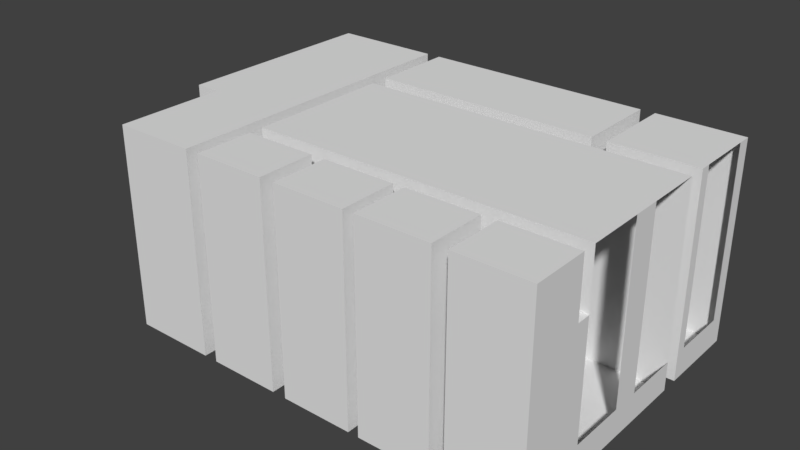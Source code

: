 # Source: Noerdliches_Zimmer_1.blend  (saved by Blender 2.79.0; exported with 4.5.12 LTS)
import bpy
from mathutils import Matrix  # noqa: F401  (used for matrix-valued properties, if any)

bpy.ops.wm.read_factory_settings(use_empty=True)
scene = bpy.context.scene
scene.name = 'Scene'

# ---- collections
col_collection_1 = bpy.data.collections.new('Collection 1'); scene.collection.children.link(col_collection_1)
col_collection_11 = bpy.data.collections.new('Collection 11'); scene.collection.children.link(col_collection_11)
col_treppenhaus_norden = bpy.data.collections.new('Treppenhaus_Norden')  # instanced only; not linked into the scene
col_treppenhaus_norden_1 = bpy.data.collections.new('Treppenhaus_Norden')  # instanced only; not linked into the scene
col_gang_norden = bpy.data.collections.new('Gang_Norden')  # instanced only; not linked into the scene
col_aussenfassade = bpy.data.collections.new('Aussenfassade')  # instanced only; not linked into the scene
col_referenz_bauplan_eg = bpy.data.collections.new('Referenz_Bauplan_EG')  # instanced only; not linked into the scene

# ---- materials (node trees are filled in below, after node groups)
mat_wand_plaster = bpy.data.materials.new('Wand_Plaster')
mat_boden_stein = bpy.data.materials.new('Boden_Stein')

# ---- material node trees

# ---- world
world_world = bpy.data.worlds.new('World'); scene.world = world_world
world_world.color = (0.05088, 0.05088, 0.05088)
world_world.use_sun_shadow = False
world_world.sun_shadow_jitter_overblur = 0.0
world_world.cycles.sampling_method = 'MANUAL'

# ---- meshes
me_noerdliches_zimmer_1_mesh = bpy.data.meshes.new('Noerdliches_Zimmer_1_mesh')
me_noerdliches_zimmer_1_mesh.from_pydata([(-2.969, 49.86, 2.0), (-2.969, 49.86, -5.96e-08), (-2.969, 48.86, 2.0), (-2.969, 48.86, -5.96e-08), (-2.969, 49.86, 2.8), (-2.969, 48.86, 2.8), (-2.969, 47.76, 2.0), (-2.969, 47.76, -5.96e-08), (-2.969, 47.76, 2.8), (-2.969, 50.66, 2.0), (-2.969, 50.66, -5.96e-08), (-2.969, 50.66, 2.8), (-2.619, 49.86, -5.96e-08), (-2.619, 48.86, -5.96e-08), (-2.619, 49.86, 2.8), (-2.619, 48.86, 2.8), (-2.619, 47.76, 2.0), (-2.619, 47.76, -5.96e-08), (-2.619, 47.76, 2.8), (-2.619, 50.66, 2.0), (-2.619, 50.66, -5.96e-08), (-2.619, 50.66, 2.8), (-2.619, 46.26, 2.0), (-2.619, 46.26, -5.96e-08), (-2.619, 46.26, 2.8), (-3.569, 49.86, 2.0), (-3.569, 49.86, -5.96e-08), (-3.569, 48.86, 2.0), (-3.569, 48.86, -5.96e-08), (-1.269, 48.66, 0.0), (-1.269, 47.76, 0.0), (-1.469, 46.26, 2.0), (-1.469, 46.26, 2.8), (-1.469, 50.66, 2.8), (-1.469, 49.61, 2.8), (-1.269, 48.66, 2.0), (-1.469, 47.76, 2.8), (-1.469, 48.66, 2.8), (-2.969, 50.41, 2.0), (-2.969, 50.41, 2.8), (-2.969, 50.41, -5.96e-08), (-2.619, 50.41, 2.8), (-2.619, 50.41, -5.96e-08), (-1.469, 50.41, 2.8), (-1.469, 50.66, 2.0), (-1.469, 49.61, 2.0), (-1.469, 47.76, 2.0), (-1.469, 48.66, 2.0), (-1.469, 50.41, 2.0), (-1.469, 46.26, 0.0), (-1.469, 50.66, 0.0), (-1.469, 49.61, 0.0), (-1.469, 47.76, 0.0), (-1.469, 48.66, 0.0), (-1.469, 50.41, 0.0), (-1.269, 46.26, 2.0), (-1.269, 46.26, 2.8), (-1.269, 50.66, 2.8), (-1.269, 49.61, 2.8), (-1.269, 47.76, 2.8), (-1.269, 50.41, 2.8), (-1.269, 49.61, 2.0), (-1.269, 47.76, 2.0), (-1.269, 46.26, 0.0), (-1.269, 50.66, 0.0), (-1.269, 49.51, 2.8), (-1.269, 49.51, 0.0), (-1.269, 49.26, 2.0), (-1.269, 49.26, 0.0), (-1.269, 47.26, 0.0), (-1.269, 47.26, 2.0), (-1.269, 47.06, 2.0), (-1.269, 47.06, 0.0), (-1.269, 47.06, 2.8), (-0.6686, 48.66, 0.0), (2.081, 50.66, 0.0), (-0.6686, 46.26, 2.0), (-0.6686, 46.26, 2.8), (-0.09363, 50.66, 2.8), (-0.09363, 49.61, 2.8), (-0.6686, 47.76, 2.8), (-0.6686, 48.66, 2.8), (-0.09363, 50.41, 2.8), (-0.09363, 50.66, 2.0), (2.081, 50.66, 2.8), (-1.269, 49.26, 2.8), (-0.6686, 46.26, 0.0), (-0.09363, 50.66, 0.0), (-0.09363, 49.61, 0.0), (-0.6686, 47.76, 0.0), (-0.09363, 50.41, 0.0), (-0.09363, 49.51, 2.8), (-0.09363, 49.51, 2.0), (-0.09363, 49.51, 0.0), (-0.6686, 49.26, 2.8), (-0.6686, 49.26, 2.0), (-0.6686, 49.26, 0.0), (-0.6686, 47.26, 2.8), (-0.6686, 47.26, 0.0), (-1.269, 49.51, 2.0), (-0.6686, 47.06, 2.0), (-0.6686, 47.06, 0.0), (-0.6686, 47.06, 2.8), (1.881, 50.41, 0.0), (1.881, 49.61, 0.0), (1.881, 50.66, 0.0), (2.081, 50.41, 2.8), (-0.2686, 46.26, 2.0), (-0.2686, 46.26, 2.8), (1.881, 50.66, 2.8), (1.881, 49.61, 2.8), (0.3314, 47.76, 2.8), (0.3314, 48.66, 2.8), (1.881, 50.41, 2.8), (1.881, 50.66, 2.0), (-1.269, 47.26, 2.8), (-0.2686, 46.26, 0.0), (2.081, 49.61, 2.8), (0.3314, 47.76, 0.0), (0.3314, 48.66, 0.0), (1.881, 49.51, 2.8), (1.881, 49.51, 2.0), (1.881, 49.51, 0.0), (0.3314, 49.26, 2.8), (0.3314, 49.26, 2.0), (0.3314, 49.26, 0.0), (0.3314, 47.26, 0.0), (-0.2686, 47.06, 2.0), (-0.2686, 47.06, 0.0), (-0.2686, 47.06, 2.8), (-1.269, 49.61, 0.0), (0.9314, 47.76, 2.8), (0.9314, 48.66, 2.8), (0.9314, 47.76, 0.0), (0.9314, 48.66, 0.0), (0.9314, 49.26, 2.8), (0.9314, 49.26, 2.0), (0.9314, 49.26, 0.0), (0.9314, 47.26, 2.0), (1.081, 47.76, 0.0), (1.081, 47.76, 2.8), (1.081, 48.66, 2.8), (-1.269, 48.66, 2.8), (1.081, 48.66, 0.0), (1.081, 49.26, 2.8), (1.081, 49.26, 2.0), (1.081, 49.26, 0.0), (1.081, 47.26, 2.8), (1.081, 47.26, 2.0), (1.681, 48.66, 0.0), (1.681, 47.76, 0.0), (-1.269, 50.41, 0.0), (1.681, 47.76, 2.8), (1.681, 48.66, 2.8), (1.681, 49.26, 2.8), (1.681, 49.26, 2.0), (1.681, 49.26, 0.0), (1.681, 47.26, 2.8), (1.681, 47.26, 2.0), (2.681, 48.66, 0.0), (2.681, 47.76, 0.0), (2.681, 47.76, 2.8), (2.681, 48.66, 2.8), (2.681, 49.26, 2.8), (2.681, 49.26, 2.0), (2.681, 49.26, 0.0), (2.681, 47.26, 2.0), (3.281, 48.06, 0.0), (-0.6686, 47.26, 2.0), (3.281, 48.06, 2.8), (3.281, 48.46, 2.8), (-1.269, 50.41, 2.0), (3.281, 49.66, 0.0), (3.281, 49.26, 2.8), (3.281, 49.26, 2.0), (3.281, 49.26, 0.0), (3.281, 47.26, 2.8), (3.281, 50.66, 0.0), (3.281, 49.51, 0.0), (3.281, 48.46, 0.0), (-1.269, 50.66, 2.0), (3.281, 47.26, 0.0), (3.281, 47.26, 2.0), (3.281, 49.66, 2.0), (3.281, 48.46, 2.0), (3.281, 48.06, 2.0), (2.081, 49.61, 2.0), (2.081, 49.61, 0.0), (2.081, 50.41, 0.0), (1.881, 50.41, 2.0), (1.881, 49.61, 2.0), (2.081, 50.41, 2.0), (2.081, 50.66, 2.0), (2.081, 49.51, 2.8), (2.081, 49.51, 2.0), (2.081, 49.51, 0.0), (3.281, 50.66, 2.8), (3.281, 50.46, 2.8), (3.281, 49.66, 2.8), (3.281, 50.46, 0.0), (3.281, 50.66, 2.0), (3.281, 49.51, 2.8), (3.281, 49.51, 2.0), (0.9314, 46.26, 2.0), (0.9314, 46.26, 2.8), (0.9314, 46.26, 0.0), (0.9314, 47.26, 0.0), (0.9314, 47.06, 2.0), (0.9314, 47.06, 0.0), (0.9314, 47.06, 2.8), (0.3314, 46.26, 2.0), (0.3314, 46.26, 2.8), (0.3314, 46.26, 0.0), (0.3314, 47.26, 2.8), (0.3314, 47.06, 2.0), (0.3314, 47.06, 0.0), (0.3314, 47.06, 2.8), (-0.06863, 46.26, 2.0), (-0.06863, 46.26, 2.8), (0.9314, 47.26, 2.8), (-0.06863, 46.26, 0.0), (-0.06863, 47.06, 2.0), (-0.06863, 47.06, 0.0), (-0.06863, 47.06, 2.8), (0.3314, 47.26, 2.0), (1.081, 46.26, 2.0), (1.081, 46.26, 2.8), (1.081, 46.26, 0.0), (1.081, 47.26, 0.0), (1.081, 47.06, 2.0), (1.081, 47.06, 0.0), (1.081, 47.06, 2.8), (1.681, 46.26, 2.0), (1.681, 46.26, 2.8), (1.681, 46.26, 0.0), (1.681, 47.26, 0.0), (1.681, 47.06, 2.0), (1.681, 47.06, 0.0), (1.681, 47.06, 2.8), (2.081, 46.26, 2.0), (2.081, 46.26, 2.8), (2.081, 46.26, 0.0), (2.681, 47.26, 2.8), (2.081, 47.06, 2.0), (2.081, 47.06, 0.0), (2.081, 47.06, 2.8), (3.281, 50.46, 2.0), (3.281, 46.26, 2.0), (3.281, 46.26, 2.8), (3.281, 46.26, 0.0), (3.281, 47.06, 2.0), (3.281, 47.06, 0.0), (3.281, 47.06, 2.8), (2.681, 46.26, 2.0), (2.681, 46.26, 2.8), (2.681, 46.26, 0.0), (2.681, 47.26, 0.0), (2.681, 47.06, 2.0), (2.681, 47.06, 0.0), (2.681, 47.06, 2.8), (2.281, 46.26, 2.0), (2.281, 46.26, 2.8), (2.281, 46.26, 0.0), (2.281, 47.06, 2.0), (2.281, 47.06, 0.0), (2.281, 47.06, 2.8), (-2.969, 49.86, 0.4), (-2.969, 48.86, 0.4), (-2.969, 47.76, 0.4), (-2.969, 50.66, 0.4), (-2.619, 47.76, 0.4), (-2.619, 50.66, 0.4), (-2.619, 46.26, 0.4), (-3.569, 49.86, 0.4), (-3.569, 48.86, 0.4), (-1.269, 48.66, 0.4), (-2.969, 50.41, 0.4), (-1.469, 50.41, 0.4), (-1.469, 50.66, 0.4), (-1.469, 47.76, 0.4), (-1.469, 48.66, 0.4), (-1.469, 49.61, 0.4), (-1.469, 46.26, 0.4), (-1.269, 46.26, 0.4), (-1.269, 49.26, 0.4), (-1.269, 47.26, 0.4), (-1.269, 47.06, 0.4), (-0.09363, 50.66, 0.4), (-0.6686, 46.26, 0.4), (-0.09363, 49.51, 0.4), (-0.6686, 49.26, 0.4), (-1.269, 50.41, 0.4), (-0.6686, 47.06, 0.4), (1.881, 50.41, 0.4), (1.881, 49.61, 0.4), (2.081, 50.66, 0.4), (-0.2686, 46.26, 0.4), (1.881, 49.51, 0.4), (0.3314, 49.26, 0.4), (-0.2686, 47.06, 0.4), (0.9314, 49.26, 0.4), (1.081, 49.26, 0.4), (-0.6686, 47.26, 0.4), (1.681, 49.26, 0.4), (1.881, 50.66, 0.4), (-1.269, 47.76, 0.4), (2.681, 49.26, 0.4), (3.281, 50.46, 0.4), (3.281, 49.26, 0.4), (3.281, 47.26, 0.4), (-1.269, 49.61, 0.4), (-1.269, 49.51, 0.4), (3.281, 48.46, 0.4), (-1.269, 50.66, 0.4), (3.281, 50.66, 0.4), (3.281, 49.51, 0.4), (3.281, 49.66, 0.4), (3.281, 48.06, 0.4), (2.081, 49.61, 0.4), (2.081, 50.41, 0.4), (2.081, 49.51, 0.4), (0.9314, 46.26, 0.4), (0.9314, 47.06, 0.4), (0.3314, 46.26, 0.4), (0.3314, 47.06, 0.4), (-0.06863, 46.26, 0.4), (-0.06863, 47.06, 0.4), (1.081, 46.26, 0.4), (1.081, 47.06, 0.4), (1.681, 46.26, 0.4), (1.681, 47.06, 0.4), (2.081, 46.26, 0.4), (2.081, 47.06, 0.4), (3.281, 46.26, 0.4), (3.281, 47.06, 0.4), (2.681, 46.26, 0.4), (2.681, 47.06, 0.4), (2.281, 46.26, 0.4), (2.281, 47.06, 0.4), (0.3314, 47.26, 0.4), (0.9314, 47.26, 0.4), (1.081, 47.26, 0.4), (1.681, 47.26, 0.4), (2.681, 47.26, 0.4), (0.7064, 49.61, 0.0), (0.7064, 50.41, 0.0), (0.7064, 49.51, 2.8), (0.7064, 49.61, 2.8), (0.7064, 50.66, 2.8), (0.7064, 50.66, 2.0), (0.7064, 49.51, 0.0), (0.7064, 49.51, 2.0), (0.7064, 50.41, 2.8), (0.7064, 50.66, 0.0), (0.7064, 50.66, 0.4), (0.7064, 49.51, 0.4), (-1.819, 46.26, 2.8), (-1.819, 48.76, 2.8), (-1.819, 46.26, 2.0), (-1.819, 50.66, 2.8), (-1.819, 49.74, 2.8), (-1.819, 47.76, 2.8), (-1.819, 50.41, 2.8), (-1.819, 50.66, 2.0), (-1.819, 47.76, -2.98e-08), (-1.819, 46.26, -2.98e-08), (-1.819, 49.74, -2.98e-08), (-1.819, 48.76, -2.98e-08), (-1.819, 50.66, -2.98e-08), (-1.819, 50.41, -2.98e-08), (-1.819, 50.66, 0.4), (-1.819, 46.26, 0.4)], [], [(2, 0, 4, 5), (2, 5, 8, 6), (267, 268, 7, 3), (39, 38, 9, 11), (276, 40, 10, 269), (366, 12, 13, 367), (365, 364, 17, 23), (268, 6, 16, 270), (39, 41, 14, 4), (8, 18, 16, 6), (40, 42, 20, 10), (5, 15, 18, 8), (1, 3, 13, 12), (3, 7, 17, 13), (4, 14, 15, 5), (269, 271, 19, 9), (9, 19, 21, 11), (356, 24, 18, 361), (18, 24, 22, 16), (371, 272, 22, 358), (270, 16, 22, 272), (0, 2, 27, 25), (266, 0, 25, 273), (3, 1, 26, 28), (267, 3, 28, 274), (359, 363, 44, 33), (356, 32, 31, 358), (361, 357, 37, 36), (370, 278, 44, 363), (357, 360, 34, 37), (367, 364, 52, 53), (362, 359, 33, 43), (369, 366, 51, 54), (368, 369, 54, 50), (360, 362, 43, 34), (1, 12, 42, 40), (11, 21, 41, 39), (266, 1, 40, 276), (4, 0, 38, 39), (37, 34, 45, 47), (36, 37, 47, 46), (32, 36, 46, 31), (34, 43, 48, 45), (43, 33, 44, 48), (277, 278, 50, 54), (282, 279, 52, 49), (280, 281, 51, 53), (281, 45, 61, 310), (54, 51, 130, 151), (279, 46, 62, 305), (53, 52, 30, 29), (46, 47, 35, 62), (280, 53, 29, 275), (45, 48, 171, 61), (277, 54, 151, 291), (67, 95, 94, 85), (110, 190, 121, 120), (65, 99, 61, 58), (313, 287, 83, 180), (292, 299, 127, 100), (81, 112, 111, 80), (57, 78, 82, 60), (113, 189, 190, 110), (65, 91, 92, 99), (344, 104, 103, 345), (102, 129, 108, 77), (77, 108, 107, 76), (288, 296, 116, 86), (86, 116, 128, 101), (89, 118, 119, 74), (293, 319, 191, 189), (104, 187, 188, 103), (151, 130, 88, 90), (284, 290, 95, 67), (30, 89, 74, 29), (286, 71, 55, 283), (283, 288, 86, 63), (115, 97, 168, 70), (63, 86, 101, 72), (58, 79, 91, 65), (180, 83, 78, 57), (73, 102, 77, 56), (29, 74, 96, 68), (286, 285, 70, 71), (85, 94, 81, 142), (66, 93, 88, 130), (142, 81, 80, 59), (69, 98, 89, 30), (71, 100, 102, 73), (59, 80, 97, 115), (311, 289, 93, 66), (56, 77, 76, 55), (151, 90, 87, 64), (60, 82, 79, 58), (123, 135, 132, 112), (294, 104, 122, 297), (112, 132, 131, 111), (294, 318, 187, 104), (304, 105, 103, 293), (126, 206, 133, 118), (189, 191, 186, 190), (118, 133, 134, 119), (296, 299, 128, 116), (108, 129, 127, 107), (191, 106, 117, 186), (100, 127, 129, 102), (109, 114, 189, 113), (347, 110, 120, 346), (349, 114, 109, 348), (74, 119, 125, 96), (94, 123, 112, 81), (350, 122, 104, 344), (98, 126, 118, 89), (80, 111, 213, 97), (355, 297, 122, 350), (345, 103, 105, 353), (352, 113, 110, 347), (346, 120, 121, 351), (348, 109, 113, 352), (95, 124, 123, 94), (354, 304, 114, 349), (290, 298, 124, 95), (101, 98, 69, 72), (302, 339, 126, 98), (97, 213, 224, 168), (131, 140, 147, 219), (71, 70, 168, 100), (219, 147, 148, 138), (135, 144, 141, 132), (206, 228, 139, 133), (124, 136, 135, 123), (111, 131, 219, 213), (298, 300, 136, 124), (292, 302, 98, 101), (213, 219, 138, 224), (119, 134, 137, 125), (143, 149, 156, 146), (301, 303, 155, 145), (71, 73, 56, 55), (145, 155, 154, 144), (132, 141, 140, 131), (133, 139, 143, 134), (136, 145, 144, 135), (300, 301, 145, 136), (134, 143, 146, 137), (340, 341, 228, 206), (152, 161, 242, 157), (62, 35, 142, 59), (157, 242, 166, 158), (228, 235, 150, 139), (144, 154, 153, 141), (147, 157, 158, 148), (140, 152, 157, 147), (141, 153, 152, 140), (139, 150, 149, 143), (159, 179, 175, 165), (306, 308, 174, 164), (67, 85, 142, 35), (164, 174, 173, 163), (153, 162, 161, 152), (149, 150, 160, 159), (155, 164, 163, 154), (303, 306, 164, 155), (149, 159, 165, 156), (342, 343, 256, 235), (235, 256, 160, 150), (154, 163, 162, 153), (198, 183, 202, 201), (284, 67, 35, 275), (62, 59, 115, 70), (196, 200, 246, 197), (256, 181, 167, 160), (163, 173, 170, 162), (242, 176, 182, 166), (161, 169, 176, 242), (162, 170, 169, 161), (160, 167, 179, 159), (311, 66, 130, 310), (316, 172, 178, 315), (307, 199, 172, 316), (314, 177, 199, 307), (291, 151, 64, 313), (58, 61, 171, 60), (312, 179, 167, 317), (305, 62, 70, 285), (170, 184, 185, 169), (308, 175, 179, 312), (317, 167, 181, 309), (60, 171, 180, 57), (319, 295, 192, 191), (191, 192, 84, 106), (318, 320, 195, 187), (117, 193, 194, 186), (117, 198, 201, 193), (320, 315, 178, 195), (188, 199, 177, 75), (195, 178, 172, 187), (84, 196, 197, 106), (106, 197, 198, 117), (295, 314, 200, 192), (187, 172, 199, 188), (193, 201, 202, 194), (192, 200, 196, 84), (324, 214, 221, 326), (216, 211, 218, 223), (211, 210, 217, 218), (323, 212, 220, 325), (212, 215, 222, 220), (322, 321, 203, 207), (321, 205, 212, 323), (205, 208, 215, 212), (209, 204, 211, 216), (322, 207, 138, 340), (207, 209, 216, 214), (204, 203, 210, 211), (325, 220, 222, 326), (218, 217, 221, 223), (214, 216, 223, 221), (215, 208, 206, 126), (207, 214, 224, 138), (324, 215, 126, 339), (207, 203, 204, 209), (330, 332, 243, 236), (238, 245, 240, 233), (233, 240, 239, 232), (329, 331, 241, 234), (234, 241, 244, 237), (328, 229, 225, 327), (327, 329, 234, 227), (227, 234, 237, 230), (231, 238, 233, 226), (328, 341, 148, 229), (229, 236, 238, 231), (226, 233, 232, 225), (331, 332, 244, 241), (240, 245, 243, 239), (236, 243, 245, 238), (237, 235, 228, 230), (229, 148, 158, 236), (330, 342, 235, 237), (229, 231, 226, 225), (336, 257, 263, 338), (259, 254, 261, 265), (254, 253, 260, 261), (335, 255, 262, 337), (255, 258, 264, 262), (334, 333, 247, 250), (333, 249, 255, 335), (249, 251, 258, 255), (252, 248, 254, 259), (334, 250, 182, 309), (250, 252, 259, 257), (248, 247, 253, 254), (337, 262, 264, 338), (261, 260, 263, 265), (257, 259, 265, 263), (258, 251, 181, 256), (250, 257, 166, 182), (336, 258, 256, 343), (250, 247, 248, 252), (257, 336, 343, 166), (260, 337, 338, 263), (251, 334, 309, 181), (247, 333, 335, 253), (251, 249, 333, 334), (253, 335, 337, 260), (258, 336, 338, 264), (236, 158, 342, 330), (239, 243, 332, 331), (230, 228, 341, 328), (225, 232, 329, 327), (230, 328, 327, 227), (232, 239, 331, 329), (237, 244, 332, 330), (214, 324, 339, 224), (217, 325, 326, 221), (208, 322, 340, 206), (203, 321, 323, 210), (208, 205, 321, 322), (210, 323, 325, 217), (215, 324, 326, 222), (75, 177, 314, 295), (194, 202, 315, 320), (186, 194, 320, 318), (188, 75, 295, 319), (30, 305, 285, 69), (184, 312, 317, 185), (171, 291, 313, 180), (200, 314, 307, 246), (183, 316, 315, 202), (99, 311, 310, 61), (68, 284, 275, 29), (158, 166, 343, 342), (156, 165, 306, 303), (165, 175, 308, 306), (138, 148, 341, 340), (137, 146, 301, 300), (146, 156, 303, 301), (100, 168, 302, 292), (125, 137, 300, 298), (168, 224, 339, 302), (96, 125, 298, 290), (353, 105, 304, 354), (351, 121, 297, 355), (107, 127, 299, 296), (114, 304, 293, 189), (190, 186, 318, 294), (190, 294, 297, 121), (99, 92, 289, 311), (72, 69, 285, 286), (55, 76, 288, 283), (72, 286, 283, 63), (68, 96, 290, 284), (103, 188, 319, 293), (76, 107, 296, 288), (101, 128, 299, 292), (64, 87, 287, 313), (48, 277, 291, 171), (47, 280, 275, 35), (52, 279, 305, 30), (51, 281, 310, 130), (47, 45, 281, 280), (31, 46, 279, 282), (48, 44, 278, 277), (0, 266, 276, 38), (368, 50, 278, 370), (2, 267, 274, 27), (1, 266, 273, 26), (17, 270, 272, 23), (365, 23, 272, 371), (10, 20, 271, 269), (7, 268, 270, 17), (38, 276, 269, 9), (2, 6, 268, 267), (92, 351, 355, 289), (87, 353, 354, 287), (78, 348, 352, 82), (91, 346, 351, 92), (82, 352, 347, 79), (90, 345, 353, 87), (289, 355, 350, 93), (93, 350, 344, 88), (79, 347, 346, 91), (88, 344, 345, 90), (49, 365, 371, 282), (20, 368, 370, 271), (14, 41, 362, 360), (20, 42, 369, 368), (42, 12, 366, 369), (41, 21, 359, 362), (13, 17, 364, 367), (15, 14, 360, 357), (18, 15, 357, 361), (24, 356, 358, 22), (282, 371, 358, 31), (32, 356, 361, 36), (49, 52, 364, 365), (51, 366, 367, 53)])
me_noerdliches_zimmer_1_mesh.polygons.foreach_set('material_index', [0, 0, 0, 0, 0, 1, 1, 0, 0, 0, 1, 0, 1, 1, 0, 0, 0, 0, 0, 0, 0, 0, 0, 1, 0, 0, 0, 0, 0, 0, 1, 0, 1, 1, 0, 1, 0, 0, 0, 0, 0, 0, 0, 0, 0, 0, 0, 0, 1, 0, 1, 0, 0, 0, 0, 0, 0, 0, 0, 0, 0, 0, 0, 0, 1, 0, 0, 0, 1, 1, 0, 1, 1, 0, 1, 0, 0, 0, 1, 0, 0, 0, 1, 0, 0, 1, 0, 1, 0, 0, 0, 0, 1, 0, 0, 0, 0, 0, 0, 1, 0, 1, 0, 0, 0, 0, 0, 0, 0, 1, 0, 1, 1, 0, 0, 1, 0, 0, 0, 0, 0, 0, 1, 0, 0, 0, 0, 0, 0, 1, 0, 0, 0, 0, 0, 1, 1, 0, 0, 0, 0, 1, 0, 0, 1, 0, 0, 0, 0, 1, 0, 0, 0, 0, 1, 1, 0, 0, 0, 0, 1, 0, 0, 1, 0, 1, 0, 0, 0, 0, 0, 1, 0, 0, 0, 0, 1, 0, 0, 0, 0, 0, 0, 0, 0, 0, 0, 0, 0, 0, 0, 0, 0, 0, 0, 1, 1, 0, 0, 0, 1, 0, 0, 0, 0, 0, 0, 1, 0, 0, 1, 0, 0, 0, 0, 0, 0, 0, 1, 0, 0, 0, 0, 0, 0, 0, 1, 0, 0, 1, 0, 0, 0, 0, 0, 0, 0, 1, 0, 0, 0, 0, 0, 0, 0, 1, 0, 0, 1, 0, 0, 0, 0, 0, 0, 0, 1, 0, 0, 0, 0, 0, 0, 0, 0, 0, 0, 0, 0, 0, 0, 0, 0, 0, 0, 0, 0, 0, 0, 0, 0, 0, 0, 0, 0, 0, 0, 0, 0, 0, 0, 0, 0, 0, 0, 0, 0, 0, 0, 0, 0, 0, 0, 0, 0, 0, 0, 0, 0, 0, 0, 0, 0, 0, 0, 0, 0, 0, 0, 0, 0, 0, 0, 0, 0, 0, 0, 0, 0, 0, 0, 0, 0, 0, 0, 0, 0, 0, 0, 1, 0, 1, 0, 1, 0, 0, 0, 1, 1, 0, 1, 0, 0, 0, 0, 0, 1, 1])
_uv = me_noerdliches_zimmer_1_mesh.uv_layers.new(name='UVMap')
_uv.uv.foreach_set('vector', [0.05231, 0.6985, 0.05231, 0.76, 0.003077, 0.76, 0.003077, 0.6985, 0.05231, 0.6985, 0.003077, 0.6985, 0.003077, 0.6308, 0.05231, 0.6308, 0.1508, 0.6985, 0.1508, 0.6308, 0.1754, 0.6308, 0.1754, 0.6985, 0.003077, 0.7938, 0.05231, 0.7938, 0.05231, 0.8092, 0.003077, 0.8092, 0.1508, 0.7938, 0.1754, 0.7938, 0.1754, 0.8092, 0.1508, 0.8092, 0.06, 0.1108, 0.05231, 0.06154, 0.1138, 0.06154, 0.12, 0.1108, 0.2738, 0.1108, 0.1815, 0.1108, 0.1815, 0.06154, 0.2738, 0.06154, 0.7415, 0.7692, 0.7415, 0.8677, 0.72, 0.8677, 0.72, 0.7692, 0.6369, 0.01846, 0.6585, 0.01846, 0.6585, 0.05231, 0.6369, 0.05231, 0.7415, 0.9169, 0.72, 0.9169, 0.72, 0.8677, 0.7415, 0.8677, 0.01846, 0.04, 0.01846, 0.06154, 0.003077, 0.06154, 0.003077, 0.04, 0.6369, 0.1138, 0.6585, 0.1138, 0.6585, 0.1815, 0.6369, 0.1815, 0.05231, 0.04, 0.1138, 0.04, 0.1138, 0.06154, 0.05231, 0.06154, 0.1138, 0.04, 0.1815, 0.04, 0.1815, 0.06154, 0.1138, 0.06154, 0.6369, 0.05231, 0.6585, 0.05231, 0.6585, 0.1138, 0.6369, 0.1138, 0.8277, 0.1508, 0.8062, 0.1508, 0.8062, 0.05231, 0.8277, 0.05231, 0.8277, 0.05231, 0.8062, 0.05231, 0.8062, 0.003077, 0.8277, 0.003077, 0.7077, 0.2738, 0.6585, 0.2738, 0.6585, 0.1815, 0.7077, 0.1815, 0.6369, 0.5662, 0.7292, 0.5662, 0.7292, 0.6154, 0.6369, 0.6154, 0.8154, 0.4277, 0.7662, 0.4277, 0.7662, 0.3292, 0.8154, 0.3292, 0.6369, 0.7138, 0.6369, 0.6154, 0.7292, 0.6154, 0.7292, 0.7138, 0.8277, 0.1815, 0.8277, 0.2431, 0.7908, 0.2431, 0.7908, 0.1815, 0.96, 0.6646, 0.96, 0.5662, 0.9969, 0.5662, 0.9969, 0.6646, 0.1138, 0.04, 0.05231, 0.04, 0.05231, 0.003077, 0.1138, 0.003077, 0.9877, 0.8431, 0.9877, 0.8677, 0.9508, 0.8677, 0.9508, 0.8431, 0.7569, 0.003077, 0.7569, 0.05231, 0.7354, 0.05231, 0.7354, 0.003077, 0.8154, 0.28, 0.8369, 0.28, 0.8369, 0.3292, 0.8154, 0.3292, 0.7077, 0.1815, 0.7077, 0.12, 0.7292, 0.1262, 0.7292, 0.1815, 0.7569, 0.1508, 0.7354, 0.1508, 0.7354, 0.05231, 0.7569, 0.05231, 0.7077, 0.12, 0.7077, 0.06, 0.7292, 0.06769, 0.7292, 0.1262, 0.12, 0.1108, 0.1815, 0.1108, 0.1815, 0.1323, 0.1262, 0.1323, 0.7077, 0.01846, 0.7077, 0.003077, 0.7292, 0.003077, 0.7292, 0.01846, 0.01846, 0.1108, 0.06, 0.1108, 0.06769, 0.1323, 0.01846, 0.1323, 0.003077, 0.1108, 0.01846, 0.1108, 0.01846, 0.1323, 0.003077, 0.1323, 0.7077, 0.06, 0.7077, 0.01846, 0.7292, 0.01846, 0.7292, 0.06769, 0.05231, 0.04, 0.05231, 0.06154, 0.01846, 0.06154, 0.01846, 0.04, 0.6369, 0.003077, 0.6585, 0.003077, 0.6585, 0.01846, 0.6369, 0.01846, 0.1508, 0.76, 0.1754, 0.76, 0.1754, 0.7938, 0.1508, 0.7938, 0.003077, 0.76, 0.05231, 0.76, 0.05231, 0.7938, 0.003077, 0.7938, 0.4585, 0.1262, 0.4585, 0.06769, 0.5077, 0.06769, 0.5077, 0.1262, 0.4585, 0.1815, 0.4585, 0.1262, 0.5077, 0.1262, 0.5077, 0.1815, 0.4585, 0.2738, 0.4585, 0.1815, 0.5077, 0.1815, 0.5077, 0.2738, 0.4585, 0.06769, 0.4585, 0.01846, 0.5077, 0.01846, 0.5077, 0.06769, 0.4585, 0.01846, 0.4585, 0.003077, 0.5077, 0.003077, 0.5077, 0.01846, 0.6062, 0.01846, 0.6062, 0.003077, 0.6308, 0.003077, 0.6308, 0.01846, 0.6062, 0.2738, 0.6062, 0.1815, 0.6308, 0.1815, 0.6308, 0.2738, 0.6062, 0.1262, 0.6062, 0.06769, 0.6308, 0.06769, 0.6308, 0.1262, 0.4338, 0.8646, 0.4338, 0.7662, 0.4462, 0.7662, 0.4462, 0.8646, 0.01846, 0.1323, 0.06769, 0.1323, 0.06769, 0.1446, 0.01846, 0.1446, 0.2615, 0.8338, 0.2615, 0.9323, 0.2492, 0.9323, 0.2492, 0.8338, 0.1262, 0.1323, 0.1815, 0.1323, 0.1815, 0.1446, 0.1262, 0.1446, 0.2585, 0.6154, 0.2585, 0.56, 0.2708, 0.56, 0.2708, 0.6154, 0.9877, 0.3785, 0.9877, 0.4031, 0.9754, 0.4031, 0.9754, 0.3785, 0.8308, 0.5292, 0.8308, 0.48, 0.8431, 0.48, 0.8431, 0.5292, 0.9877, 0.5077, 0.9877, 0.5323, 0.9754, 0.5323, 0.9754, 0.5077, 0.4031, 0.2831, 0.4031, 0.2462, 0.4523, 0.2462, 0.4523, 0.2831, 0.8215, 0.5662, 0.8215, 0.6154, 0.8154, 0.6154, 0.8154, 0.5662, 0.7077, 0.7446, 0.7077, 0.7938, 0.7015, 0.7938, 0.7015, 0.7446, 0.6123, 0.4738, 0.6123, 0.4015, 0.7108, 0.4015, 0.7108, 0.4738, 0.2062, 0.9569, 0.1815, 0.9569, 0.1815, 0.8585, 0.2062, 0.8585, 0.5446, 0.3169, 0.5446, 0.3785, 0.4892, 0.3785, 0.4892, 0.3169, 0.2523, 0.4308, 0.2523, 0.5031, 0.2369, 0.5031, 0.2369, 0.4308, 0.8708, 0.5662, 0.8708, 0.6154, 0.8215, 0.6154, 0.8215, 0.5662, 0.1754, 0.4308, 0.1754, 0.5031, 0.1262, 0.5031, 0.1262, 0.4308, 0.06769, 0.2662, 0.06769, 0.3385, 0.01846, 0.3385, 0.01846, 0.2662, 0.8246, 0.5169, 0.8246, 0.5415, 0.7754, 0.5415, 0.7754, 0.5169, 0.9292, 0.5662, 0.9538, 0.5662, 0.9538, 0.6154, 0.9292, 0.6154, 0.9292, 0.7138, 0.9538, 0.7138, 0.9538, 0.7385, 0.9292, 0.7385, 0.2738, 0.1815, 0.2738, 0.2062, 0.2246, 0.2062, 0.2246, 0.1815, 0.1815, 0.1815, 0.1815, 0.2431, 0.1262, 0.2431, 0.1262, 0.1815, 0.9908, 0.2308, 0.9785, 0.2308, 0.9785, 0.1323, 0.9908, 0.1323, 0.06769, 0.3385, 0.06769, 0.3508, 0.01846, 0.3508, 0.01846, 0.3385, 0.01846, 0.1446, 0.06769, 0.1446, 0.06769, 0.2169, 0.01846, 0.2169, 0.3046, 0.2831, 0.3046, 0.2462, 0.4031, 0.2462, 0.4031, 0.2831, 0.1815, 0.1446, 0.1815, 0.1815, 0.1262, 0.1815, 0.1262, 0.1446, 0.6062, 0.6154, 0.5077, 0.6154, 0.5077, 0.5662, 0.6062, 0.5662, 0.8923, 0.7138, 0.9292, 0.7138, 0.9292, 0.7385, 0.8923, 0.7385, 0.28, 0.5692, 0.28, 0.5323, 0.3292, 0.5323, 0.3292, 0.5692, 0.2738, 0.1446, 0.2738, 0.1815, 0.2246, 0.1815, 0.2246, 0.1446, 0.1877, 0.4308, 0.1877, 0.5031, 0.1815, 0.5031, 0.1815, 0.4308, 0.7108, 0.4738, 0.7108, 0.4015, 0.76, 0.4015, 0.76, 0.4738, 0.8246, 0.48, 0.8246, 0.5169, 0.7754, 0.5169, 0.7754, 0.48, 0.1262, 0.1446, 0.1262, 0.1815, 0.08923, 0.1815, 0.08923, 0.1446, 0.6062, 0.6154, 0.6062, 0.6277, 0.5077, 0.6277, 0.5077, 0.6154, 0.5815, 0.28, 0.5815, 0.3169, 0.5446, 0.3169, 0.5446, 0.28, 0.07385, 0.1446, 0.07385, 0.2169, 0.06769, 0.2169, 0.06769, 0.1446, 0.5446, 0.28, 0.5446, 0.3169, 0.4892, 0.3169, 0.4892, 0.28, 0.2123, 0.1446, 0.2123, 0.1815, 0.1815, 0.1815, 0.1815, 0.1446, 0.2431, 0.8585, 0.2062, 0.8585, 0.2062, 0.8092, 0.2431, 0.8092, 0.4892, 0.28, 0.4892, 0.3169, 0.4585, 0.3169, 0.4585, 0.28, 0.02769, 0.4308, 0.02769, 0.5031, 0.003077, 0.5031, 0.003077, 0.4308, 0.8923, 0.5662, 0.9292, 0.5662, 0.9292, 0.6154, 0.8923, 0.6154, 0.01846, 0.1446, 0.01846, 0.2169, 0.003077, 0.2169, 0.003077, 0.1446, 0.2369, 0.4308, 0.2369, 0.5031, 0.1877, 0.5031, 0.1877, 0.4308, 0.5815, 0.3785, 0.5815, 0.4154, 0.5446, 0.4154, 0.5446, 0.3785, 0.8215, 0.7138, 0.8215, 0.7385, 0.8154, 0.7385, 0.8154, 0.7138, 0.5446, 0.3785, 0.5446, 0.4154, 0.4892, 0.4154, 0.4892, 0.3785, 0.9785, 0.1015, 0.9908, 0.1015, 0.9908, 0.1262, 0.9785, 0.1262, 0.8862, 0.7138, 0.8862, 0.7385, 0.8708, 0.7385, 0.8708, 0.7138, 0.2123, 0.2431, 0.2123, 0.28, 0.1815, 0.28, 0.1815, 0.2431, 0.8338, 0.1815, 0.8462, 0.1815, 0.8462, 0.2308, 0.8338, 0.2308, 0.1815, 0.2431, 0.1815, 0.28, 0.1262, 0.28, 0.1262, 0.2431, 0.1138, 0.9631, 0.1631, 0.9631, 0.1631, 0.9877, 0.1138, 0.9877, 0.1138, 0.8154, 0.1631, 0.8154, 0.1631, 0.8646, 0.1138, 0.8646, 0.8585, 0.3292, 0.8585, 0.28, 0.9077, 0.28, 0.9077, 0.3292, 0.2062, 0.8585, 0.1815, 0.8585, 0.1815, 0.8092, 0.2062, 0.8092, 0.8862, 0.5662, 0.8862, 0.6154, 0.8708, 0.6154, 0.8708, 0.5662, 0.1877, 0.5523, 0.1877, 0.6246, 0.1815, 0.6246, 0.1815, 0.5523, 0.7108, 0.3523, 0.7108, 0.28, 0.76, 0.28, 0.76, 0.3523, 0.1262, 0.1815, 0.1262, 0.2431, 0.08923, 0.2431, 0.08923, 0.1815, 0.5815, 0.3169, 0.5815, 0.3785, 0.5446, 0.3785, 0.5446, 0.3169, 0.07385, 0.2662, 0.07385, 0.3385, 0.06769, 0.3385, 0.06769, 0.2662, 0.2123, 0.1815, 0.2123, 0.2431, 0.1815, 0.2431, 0.1815, 0.1815, 0.4892, 0.3169, 0.4892, 0.3785, 0.4585, 0.3785, 0.4585, 0.3169, 0.02769, 0.5523, 0.02769, 0.6246, 0.003077, 0.6246, 0.003077, 0.5523, 0.01846, 0.2662, 0.01846, 0.3385, 0.003077, 0.3385, 0.003077, 0.2662, 0.2369, 0.5523, 0.2369, 0.6246, 0.1877, 0.6246, 0.1877, 0.5523, 0.1754, 0.5523, 0.1754, 0.6246, 0.1262, 0.6246, 0.1262, 0.5523, 0.2523, 0.5523, 0.2523, 0.6246, 0.2369, 0.6246, 0.2369, 0.5523, 0.4031, 0.2462, 0.4031, 0.1846, 0.4523, 0.1846, 0.4523, 0.2462, 0.6123, 0.3523, 0.6123, 0.28, 0.7108, 0.28, 0.7108, 0.3523, 0.3046, 0.2462, 0.3046, 0.1846, 0.4031, 0.1846, 0.4031, 0.2462, 0.2246, 0.1815, 0.2123, 0.1815, 0.2123, 0.1446, 0.2246, 0.1446, 0.4277, 0.5323, 0.4277, 0.4708, 0.4523, 0.4708, 0.4523, 0.5323, 0.28, 0.5323, 0.28, 0.4708, 0.3292, 0.4708, 0.3292, 0.5323, 0.4892, 0.4154, 0.4892, 0.4246, 0.4585, 0.4246, 0.4585, 0.4154, 0.8492, 0.48, 0.8615, 0.48, 0.8615, 0.5169, 0.8492, 0.5169, 0.28, 0.4338, 0.28, 0.4246, 0.3292, 0.4246, 0.3292, 0.4338, 0.5815, 0.4154, 0.5815, 0.4246, 0.5446, 0.4246, 0.5446, 0.4154, 0.2123, 0.28, 0.2123, 0.2892, 0.1815, 0.2892, 0.1815, 0.28, 0.4031, 0.1846, 0.4031, 0.1477, 0.4523, 0.1477, 0.4523, 0.1846, 0.4892, 0.3785, 0.4892, 0.4154, 0.4585, 0.4154, 0.4585, 0.3785, 0.3046, 0.1846, 0.3046, 0.1477, 0.4031, 0.1477, 0.4031, 0.1846, 0.6123, 0.8554, 0.6246, 0.8554, 0.6246, 0.88, 0.6123, 0.88, 0.28, 0.4708, 0.28, 0.4338, 0.3292, 0.4338, 0.3292, 0.4708, 0.1262, 0.2431, 0.1262, 0.28, 0.08923, 0.28, 0.08923, 0.2431, 0.1262, 0.2892, 0.1262, 0.3262, 0.08923, 0.3262, 0.08923, 0.2892, 0.3046, 0.1385, 0.3046, 0.1015, 0.4031, 0.1015, 0.4031, 0.1385, 0.5077, 0.6154, 0.4585, 0.6154, 0.4585, 0.5662, 0.5077, 0.5662, 0.4031, 0.1385, 0.4031, 0.1015, 0.4523, 0.1015, 0.4523, 0.1385, 0.5446, 0.4154, 0.5446, 0.4246, 0.4892, 0.4246, 0.4892, 0.4154, 0.1815, 0.28, 0.1815, 0.2892, 0.1262, 0.2892, 0.1262, 0.28, 0.4031, 0.1477, 0.4031, 0.1385, 0.4523, 0.1385, 0.4523, 0.1477, 0.3046, 0.1477, 0.3046, 0.1385, 0.4031, 0.1385, 0.4031, 0.1477, 0.1262, 0.28, 0.1262, 0.2892, 0.08923, 0.2892, 0.08923, 0.28, 0.4277, 0.4338, 0.4277, 0.4246, 0.4523, 0.4246, 0.4523, 0.4338, 0.4892, 0.4615, 0.4892, 0.5231, 0.4585, 0.5231, 0.4585, 0.4615, 0.5077, 0.6585, 0.5077, 0.7138, 0.4585, 0.7138, 0.4585, 0.6585, 0.28, 0.3877, 0.28, 0.3262, 0.3292, 0.3262, 0.3292, 0.3877, 0.2123, 0.2892, 0.2123, 0.3262, 0.1815, 0.3262, 0.1815, 0.2892, 0.5815, 0.4246, 0.5815, 0.4615, 0.5446, 0.4615, 0.5446, 0.4246, 0.28, 0.4246, 0.28, 0.3877, 0.3292, 0.3877, 0.3292, 0.4246, 0.4892, 0.4246, 0.4892, 0.4615, 0.4585, 0.4615, 0.4585, 0.4246, 0.5446, 0.4246, 0.5446, 0.4615, 0.4892, 0.4615, 0.4892, 0.4246, 0.1815, 0.2892, 0.1815, 0.3262, 0.1262, 0.3262, 0.1262, 0.2892, 0.1262, 0.3877, 0.1385, 0.4246, 0.08923, 0.4246, 0.08923, 0.3877, 0.3046, 0.04, 0.3046, 0.003077, 0.4031, 0.003077, 0.4031, 0.04, 0.5077, 0.7508, 0.4585, 0.7508, 0.4585, 0.7138, 0.5077, 0.7138, 0.4031, 0.04, 0.4031, 0.003077, 0.4523, 0.003077, 0.4523, 0.04, 0.5446, 0.4615, 0.5446, 0.5231, 0.4892, 0.5231, 0.4892, 0.4615, 0.1262, 0.3262, 0.1815, 0.3262, 0.1815, 0.3877, 0.1262, 0.3877, 0.4031, 0.1015, 0.4031, 0.04, 0.4523, 0.04, 0.4523, 0.1015, 0.3046, 0.1015, 0.3046, 0.04, 0.4031, 0.04, 0.4031, 0.1015, 0.1262, 0.3262, 0.1262, 0.3877, 0.08923, 0.3877, 0.08923, 0.3262, 0.4277, 0.3877, 0.4277, 0.3262, 0.4523, 0.3262, 0.4523, 0.3877, 0.2123, 0.3262, 0.2123, 0.3877, 0.1815, 0.3877, 0.1815, 0.3262, 0.5815, 0.4615, 0.5815, 0.5231, 0.5446, 0.5231, 0.5446, 0.4615, 0.8431, 0.003077, 0.8431, 0.05231, 0.8338, 0.05231, 0.8338, 0.003077, 0.6062, 0.7508, 0.5077, 0.7508, 0.5077, 0.7138, 0.6062, 0.7138, 0.5077, 0.6585, 0.4585, 0.6585, 0.4585, 0.6277, 0.5077, 0.6277, 0.9046, 0.003077, 0.9046, 0.05231, 0.8923, 0.05231, 0.8923, 0.003077, 0.2123, 0.3877, 0.2123, 0.4246, 0.1631, 0.4246, 0.1815, 0.3877, 0.5815, 0.5231, 0.5815, 0.56, 0.5323, 0.56, 0.5446, 0.5231, 0.28, 0.3262, 0.28, 0.2892, 0.3292, 0.2892, 0.3292, 0.3262, 0.4892, 0.5231, 0.5077, 0.56, 0.4585, 0.56, 0.4585, 0.5231, 0.5446, 0.5231, 0.5323, 0.56, 0.5077, 0.56, 0.4892, 0.5231, 0.1815, 0.3877, 0.1631, 0.4246, 0.1385, 0.4246, 0.1262, 0.3877, 0.7077, 0.8923, 0.7077, 0.9169, 0.7015, 0.9169, 0.7015, 0.8923, 0.8431, 0.1508, 0.8431, 0.1754, 0.8338, 0.1754, 0.8338, 0.1508, 0.8923, 0.1508, 0.8923, 0.1754, 0.8431, 0.1754, 0.8431, 0.1508, 0.9046, 0.1508, 0.9046, 0.1754, 0.8923, 0.1754, 0.8923, 0.1508, 0.6523, 0.8923, 0.6523, 0.9169, 0.6369, 0.9169, 0.6369, 0.8923, 0.7015, 0.7446, 0.7015, 0.7938, 0.6523, 0.7938, 0.6523, 0.7446, 0.4277, 0.6246, 0.4523, 0.6246, 0.4523, 0.6492, 0.4277, 0.6492, 0.6062, 0.6585, 0.5077, 0.6585, 0.5077, 0.6277, 0.6062, 0.6277, 0.28, 0.6246, 0.3292, 0.6246, 0.3292, 0.6492, 0.28, 0.6492, 0.4277, 0.5754, 0.4523, 0.5754, 0.4523, 0.6246, 0.4277, 0.6246, 0.4277, 0.6492, 0.4523, 0.6492, 0.4523, 0.6985, 0.4277, 0.6985, 0.6523, 0.7446, 0.6523, 0.7938, 0.6369, 0.7938, 0.6369, 0.7446, 0.8585, 0.4277, 0.8431, 0.4277, 0.8431, 0.3292, 0.8585, 0.3292, 0.8585, 0.3292, 0.8431, 0.3292, 0.8431, 0.28, 0.8585, 0.28, 0.9077, 0.4277, 0.9138, 0.4277, 0.9138, 0.4523, 0.9077, 0.4523, 0.9077, 0.28, 0.9138, 0.28, 0.9138, 0.3292, 0.9077, 0.3292, 0.5938, 0.48, 0.5969, 0.5538, 0.5877, 0.5538, 0.5877, 0.48, 0.1815, 0.7785, 0.2554, 0.7785, 0.2554, 0.8031, 0.1815, 0.8031, 0.01846, 0.3508, 0.01538, 0.4246, 0.003077, 0.4246, 0.003077, 0.3508, 0.07385, 0.3508, 0.07385, 0.4246, 0.06461, 0.4246, 0.06769, 0.3508, 0.6585, 0.48, 0.6585, 0.5538, 0.6462, 0.5538, 0.6431, 0.48, 0.6431, 0.48, 0.6462, 0.5538, 0.5969, 0.5538, 0.5938, 0.48, 0.8092, 0.7138, 0.7354, 0.7138, 0.7354, 0.6154, 0.8092, 0.6154, 0.06769, 0.3508, 0.06461, 0.4246, 0.01538, 0.4246, 0.01846, 0.3508, 0.1815, 0.6308, 0.2554, 0.6308, 0.2554, 0.68, 0.1815, 0.68, 0.8092, 0.6154, 0.7354, 0.6154, 0.7354, 0.5662, 0.8092, 0.5662, 0.9477, 0.1508, 0.9477, 0.05231, 0.9723, 0.05231, 0.9723, 0.1508, 0.7846, 0.2062, 0.7354, 0.2062, 0.7354, 0.1815, 0.7846, 0.1815, 0.9077, 0.7446, 0.9077, 0.7938, 0.8831, 0.7938, 0.8831, 0.7446, 0.9077, 0.8923, 0.9077, 0.9169, 0.8831, 0.9169, 0.8831, 0.8923, 0.2738, 0.2431, 0.2246, 0.2431, 0.2246, 0.2185, 0.2738, 0.2185, 0.8646, 0.8923, 0.8154, 0.8923, 0.8154, 0.7938, 0.8646, 0.7938, 0.9446, 0.8923, 0.9446, 0.9169, 0.9077, 0.9169, 0.9077, 0.8923, 0.2738, 0.28, 0.2246, 0.28, 0.2246, 0.2431, 0.2738, 0.2431, 0.7846, 0.2431, 0.7354, 0.2431, 0.7354, 0.2062, 0.7846, 0.2062, 0.8646, 0.8923, 0.8646, 0.7938, 0.8769, 0.7938, 0.8769, 0.8923, 0.9108, 0.05231, 0.9108, 0.003077, 0.9477, 0.003077, 0.9477, 0.05231, 0.9446, 0.7446, 0.9446, 0.7938, 0.9077, 0.7938, 0.9077, 0.7446, 0.1077, 0.9631, 0.1077, 0.9877, 0.05846, 0.9877, 0.05846, 0.9631, 0.1077, 0.8154, 0.1077, 0.8646, 0.05846, 0.8646, 0.05846, 0.8154, 0.9477, 0.05231, 0.9477, 0.003077, 0.9723, 0.003077, 0.9723, 0.05231, 0.2246, 0.2431, 0.2246, 0.28, 0.2123, 0.28, 0.2123, 0.2431, 0.8523, 0.2738, 0.8523, 0.2369, 0.8646, 0.2369, 0.8646, 0.2738, 0.4277, 0.8646, 0.4277, 0.8892, 0.4154, 0.8892, 0.4154, 0.8646, 0.8646, 0.7938, 0.8154, 0.7938, 0.8154, 0.7446, 0.8646, 0.7446, 0.5508, 0.9046, 0.5262, 0.9046, 0.5262, 0.8062, 0.5508, 0.8062, 0.72, 0.5046, 0.72, 0.48, 0.7692, 0.48, 0.7692, 0.5046, 0.3723, 0.9385, 0.3477, 0.9385, 0.3477, 0.8892, 0.3723, 0.8892, 0.3723, 0.7908, 0.3477, 0.7908, 0.3477, 0.7662, 0.3723, 0.7662, 0.2738, 0.3262, 0.2738, 0.3508, 0.2246, 0.3508, 0.2246, 0.3262, 0.76, 0.8923, 0.76, 0.7938, 0.8092, 0.7938, 0.8092, 0.8923, 0.4092, 0.7908, 0.3723, 0.7908, 0.3723, 0.7662, 0.4092, 0.7662, 0.2738, 0.2892, 0.2738, 0.3262, 0.2246, 0.3262, 0.2246, 0.2892, 0.72, 0.5415, 0.72, 0.5046, 0.7692, 0.5046, 0.7692, 0.5415, 0.76, 0.8923, 0.7477, 0.8923, 0.7477, 0.7938, 0.76, 0.7938, 0.5877, 0.8062, 0.5508, 0.8062, 0.5508, 0.7569, 0.5877, 0.7569, 0.4092, 0.9385, 0.3723, 0.9385, 0.3723, 0.8892, 0.4092, 0.8892, 0.92, 0.4277, 0.9692, 0.4277, 0.9692, 0.4523, 0.92, 0.4523, 0.92, 0.28, 0.9692, 0.28, 0.9692, 0.3292, 0.92, 0.3292, 0.5508, 0.8062, 0.5262, 0.8062, 0.5262, 0.7569, 0.5508, 0.7569, 0.2246, 0.3262, 0.2123, 0.3262, 0.2123, 0.2892, 0.2246, 0.2892, 0.8338, 0.2369, 0.8462, 0.2369, 0.8462, 0.2738, 0.8338, 0.2738, 0.5938, 0.8554, 0.6062, 0.8554, 0.6062, 0.88, 0.5938, 0.88, 0.76, 0.7938, 0.76, 0.7446, 0.8092, 0.7446, 0.8092, 0.7938, 0.3169, 0.9138, 0.3169, 0.8154, 0.3415, 0.8154, 0.3415, 0.9138, 0.6646, 0.5169, 0.7138, 0.5169, 0.7138, 0.5415, 0.6646, 0.5415, 0.4831, 0.7569, 0.4831, 0.8062, 0.4585, 0.8062, 0.4585, 0.7569, 0.4831, 0.9046, 0.4831, 0.9292, 0.4585, 0.9292, 0.4585, 0.9046, 0.2738, 0.3877, 0.2246, 0.3877, 0.2246, 0.3631, 0.2738, 0.3631, 0.4277, 0.7108, 0.4277, 0.76, 0.3292, 0.76, 0.3292, 0.7108, 0.52, 0.9046, 0.52, 0.9292, 0.4831, 0.9292, 0.4831, 0.9046, 0.2738, 0.4246, 0.2246, 0.4246, 0.2246, 0.3877, 0.2738, 0.3877, 0.6646, 0.48, 0.7138, 0.48, 0.7138, 0.5169, 0.6646, 0.5169, 0.4277, 0.7108, 0.3292, 0.7108, 0.3292, 0.6985, 0.4277, 0.6985, 0.28, 0.8154, 0.28, 0.7662, 0.3169, 0.7662, 0.3169, 0.8154, 0.52, 0.7569, 0.52, 0.8062, 0.4831, 0.8062, 0.4831, 0.7569, 0.05231, 0.9631, 0.05231, 0.9877, 0.003077, 0.9877, 0.003077, 0.9631, 0.05231, 0.8154, 0.05231, 0.8646, 0.003077, 0.8646, 0.003077, 0.8154, 0.3169, 0.8154, 0.3169, 0.7662, 0.3415, 0.7662, 0.3415, 0.8154, 0.2246, 0.3877, 0.2246, 0.4246, 0.2123, 0.4246, 0.2123, 0.3877, 0.8523, 0.2185, 0.8523, 0.1815, 0.8646, 0.1815, 0.8646, 0.2185, 0.2708, 0.5292, 0.2708, 0.5538, 0.2585, 0.5538, 0.2585, 0.5292, 0.3292, 0.7108, 0.3292, 0.76, 0.28, 0.76, 0.28, 0.7108, 0.2708, 0.4308, 0.2708, 0.5292, 0.2585, 0.5292, 0.2585, 0.4308, 0.05231, 0.8646, 0.05231, 0.9631, 0.003077, 0.9631, 0.003077, 0.8646, 0.4523, 0.7108, 0.4277, 0.7108, 0.4277, 0.6985, 0.4523, 0.6985, 0.52, 0.8062, 0.52, 0.9046, 0.4831, 0.9046, 0.4831, 0.8062, 0.4523, 0.7108, 0.4523, 0.76, 0.4277, 0.76, 0.4277, 0.7108, 0.4831, 0.8062, 0.4831, 0.9046, 0.4585, 0.9046, 0.4585, 0.8062, 0.3169, 0.9385, 0.3169, 0.9138, 0.3415, 0.9138, 0.3415, 0.9385, 0.5938, 0.7569, 0.6062, 0.7569, 0.6062, 0.8554, 0.5938, 0.8554, 0.92, 0.3292, 0.9692, 0.3292, 0.9692, 0.4277, 0.92, 0.4277, 0.76, 0.9169, 0.7477, 0.9169, 0.7477, 0.8923, 0.76, 0.8923, 0.4092, 0.8892, 0.3723, 0.8892, 0.3723, 0.7908, 0.4092, 0.7908, 0.76, 0.9169, 0.76, 0.8923, 0.8092, 0.8923, 0.8092, 0.9169, 0.3723, 0.8892, 0.3477, 0.8892, 0.3477, 0.7908, 0.3723, 0.7908, 0.5508, 0.9292, 0.5262, 0.9292, 0.5262, 0.9046, 0.5508, 0.9046, 0.4277, 0.7662, 0.4277, 0.8646, 0.4154, 0.8646, 0.4154, 0.7662, 0.1077, 0.8646, 0.1077, 0.9631, 0.05846, 0.9631, 0.05846, 0.8646, 0.8646, 0.9169, 0.8646, 0.8923, 0.8769, 0.8923, 0.8769, 0.9169, 0.9446, 0.7938, 0.9446, 0.8923, 0.9077, 0.8923, 0.9077, 0.7938, 0.8646, 0.9169, 0.8154, 0.9169, 0.8154, 0.8923, 0.8646, 0.8923, 0.9077, 0.7938, 0.9077, 0.8923, 0.8831, 0.8923, 0.8831, 0.7938, 0.9477, 0.1754, 0.9477, 0.1508, 0.9723, 0.1508, 0.9723, 0.1754, 0.8092, 0.7385, 0.7354, 0.7385, 0.7354, 0.7138, 0.8092, 0.7138, 0.1815, 0.68, 0.2554, 0.68, 0.2554, 0.7785, 0.1815, 0.7785, 0.9077, 0.3292, 0.9138, 0.3292, 0.9138, 0.4277, 0.9077, 0.4277, 0.8585, 0.4523, 0.8431, 0.4523, 0.8431, 0.4277, 0.8585, 0.4277, 0.6308, 0.6585, 0.6062, 0.6585, 0.6062, 0.6277, 0.6308, 0.6277, 0.3292, 0.6246, 0.4277, 0.6246, 0.4277, 0.6492, 0.3292, 0.6492, 0.6523, 0.7938, 0.6523, 0.8923, 0.6369, 0.8923, 0.6369, 0.7938, 0.9046, 0.05231, 0.9046, 0.1508, 0.8923, 0.1508, 0.8923, 0.05231, 0.8431, 0.05231, 0.8431, 0.1508, 0.8338, 0.1508, 0.8338, 0.05231, 0.7077, 0.7938, 0.7077, 0.8923, 0.7015, 0.8923, 0.7015, 0.7938, 0.6308, 0.7508, 0.6062, 0.7508, 0.6062, 0.7138, 0.6308, 0.7138, 0.3292, 0.3877, 0.3292, 0.3262, 0.4277, 0.3262, 0.4277, 0.3877, 0.28, 0.1015, 0.28, 0.04, 0.3046, 0.04, 0.3046, 0.1015, 0.28, 0.04, 0.28, 0.003077, 0.3046, 0.003077, 0.3046, 0.04, 0.3292, 0.4338, 0.3292, 0.4246, 0.4277, 0.4246, 0.4277, 0.4338, 0.28, 0.1477, 0.28, 0.1385, 0.3046, 0.1385, 0.3046, 0.1477, 0.28, 0.1385, 0.28, 0.1015, 0.3046, 0.1015, 0.3046, 0.1385, 0.6123, 0.7569, 0.6246, 0.7569, 0.6246, 0.8554, 0.6123, 0.8554, 0.28, 0.1846, 0.28, 0.1477, 0.3046, 0.1477, 0.3046, 0.1846, 0.3292, 0.5323, 0.3292, 0.4708, 0.4277, 0.4708, 0.4277, 0.5323, 0.28, 0.2462, 0.28, 0.1846, 0.3046, 0.1846, 0.3046, 0.2462, 0.5877, 0.3523, 0.5877, 0.28, 0.6123, 0.28, 0.6123, 0.3523, 0.1262, 0.5523, 0.1262, 0.6246, 0.02769, 0.6246, 0.02769, 0.5523, 0.1138, 0.8646, 0.1631, 0.8646, 0.1631, 0.9631, 0.1138, 0.9631, 0.8862, 0.6154, 0.8862, 0.7138, 0.8708, 0.7138, 0.8708, 0.6154, 0.9785, 0.003077, 0.9908, 0.003077, 0.9908, 0.1015, 0.9785, 0.1015, 0.8215, 0.6154, 0.8215, 0.7138, 0.8154, 0.7138, 0.8154, 0.6154, 0.1262, 0.4308, 0.1262, 0.5031, 0.02769, 0.5031, 0.02769, 0.4308, 0.6308, 0.6154, 0.6308, 0.6277, 0.6062, 0.6277, 0.6062, 0.6154, 0.8923, 0.6154, 0.9292, 0.6154, 0.9292, 0.7138, 0.8923, 0.7138, 0.6308, 0.6154, 0.6062, 0.6154, 0.6062, 0.5662, 0.6308, 0.5662, 0.28, 0.2831, 0.28, 0.2462, 0.3046, 0.2462, 0.3046, 0.2831, 0.9908, 0.2554, 0.9785, 0.2554, 0.9785, 0.2308, 0.9908, 0.2308, 0.9292, 0.6154, 0.9538, 0.6154, 0.9538, 0.7138, 0.9292, 0.7138, 0.2062, 0.9815, 0.1815, 0.9815, 0.1815, 0.9569, 0.2062, 0.9569, 0.5877, 0.4738, 0.5877, 0.4015, 0.6123, 0.4015, 0.6123, 0.4738, 0.9877, 0.4092, 0.9877, 0.5077, 0.9754, 0.5077, 0.9754, 0.4092, 0.9877, 0.28, 0.9877, 0.3785, 0.9754, 0.3785, 0.9754, 0.28, 0.2615, 0.8092, 0.2615, 0.8338, 0.2492, 0.8338, 0.2492, 0.8092, 0.4338, 0.8892, 0.4338, 0.8646, 0.4462, 0.8646, 0.4462, 0.8892, 0.5077, 0.1262, 0.5077, 0.06769, 0.6062, 0.06769, 0.6062, 0.1262, 0.5077, 0.2738, 0.5077, 0.1815, 0.6062, 0.1815, 0.6062, 0.2738, 0.5077, 0.01846, 0.5077, 0.003077, 0.6062, 0.003077, 0.6062, 0.01846, 0.05231, 0.76, 0.1508, 0.76, 0.1508, 0.7938, 0.05231, 0.7938, 0.7569, 0.1754, 0.7354, 0.1754, 0.7354, 0.1508, 0.7569, 0.1508, 0.9877, 0.7446, 0.9877, 0.8431, 0.9508, 0.8431, 0.9508, 0.7446, 0.96, 0.6892, 0.96, 0.6646, 0.9969, 0.6646, 0.9969, 0.6892, 0.6369, 0.7385, 0.6369, 0.7138, 0.7292, 0.7138, 0.7292, 0.7385, 0.8154, 0.4523, 0.7662, 0.4523, 0.7662, 0.4277, 0.8154, 0.4277, 0.8277, 0.1754, 0.8062, 0.1754, 0.8062, 0.1508, 0.8277, 0.1508, 0.7415, 0.7446, 0.7415, 0.7692, 0.72, 0.7692, 0.72, 0.7446, 0.05231, 0.7938, 0.1508, 0.7938, 0.1508, 0.8092, 0.05231, 0.8092, 0.05231, 0.6985, 0.05231, 0.6308, 0.1508, 0.6308, 0.1508, 0.6985, 0.1262, 0.5031, 0.1262, 0.5523, 0.02769, 0.5523, 0.02769, 0.5031, 0.5877, 0.4015, 0.5877, 0.3523, 0.6123, 0.3523, 0.6123, 0.4015, 0.2523, 0.5031, 0.2523, 0.5523, 0.2369, 0.5523, 0.2369, 0.5031, 0.1754, 0.5031, 0.1754, 0.5523, 0.1262, 0.5523, 0.1262, 0.5031, 0.2369, 0.5031, 0.2369, 0.5523, 0.1877, 0.5523, 0.1877, 0.5031, 0.01846, 0.2169, 0.01846, 0.2662, 0.003077, 0.2662, 0.003077, 0.2169, 0.02769, 0.5031, 0.02769, 0.5523, 0.003077, 0.5523, 0.003077, 0.5031, 0.07385, 0.2169, 0.07385, 0.2662, 0.06769, 0.2662, 0.06769, 0.2169, 0.1877, 0.5031, 0.1877, 0.5523, 0.1815, 0.5523, 0.1815, 0.5031, 0.06769, 0.2169, 0.06769, 0.2662, 0.01846, 0.2662, 0.01846, 0.2169, 0.8369, 0.4523, 0.8154, 0.4523, 0.8154, 0.4277, 0.8369, 0.4277, 0.8062, 0.1754, 0.7569, 0.1754, 0.7569, 0.1508, 0.8062, 0.1508, 0.6585, 0.05231, 0.6585, 0.01846, 0.7077, 0.01846, 0.7077, 0.06, 0.003077, 0.06154, 0.01846, 0.06154, 0.01846, 0.1108, 0.003077, 0.1108, 0.01846, 0.06154, 0.05231, 0.06154, 0.06, 0.1108, 0.01846, 0.1108, 0.6585, 0.01846, 0.6585, 0.003077, 0.7077, 0.003077, 0.7077, 0.01846, 0.1138, 0.06154, 0.1815, 0.06154, 0.1815, 0.1108, 0.12, 0.1108, 0.6585, 0.1138, 0.6585, 0.05231, 0.7077, 0.06, 0.7077, 0.12, 0.6585, 0.1815, 0.6585, 0.1138, 0.7077, 0.12, 0.7077, 0.1815, 0.7662, 0.28, 0.8154, 0.28, 0.8154, 0.3292, 0.7662, 0.3292, 0.8369, 0.4277, 0.8154, 0.4277, 0.8154, 0.3292, 0.8369, 0.3292, 0.7292, 0.2738, 0.7077, 0.2738, 0.7077, 0.1815, 0.7292, 0.1815, 0.2738, 0.1323, 0.1815, 0.1323, 0.1815, 0.1108, 0.2738, 0.1108, 0.06769, 0.1323, 0.06, 0.1108, 0.12, 0.1108, 0.1262, 0.1323])
_ca = me_noerdliches_zimmer_1_mesh.color_attributes.new('Col', 'BYTE_COLOR', 'CORNER')
_ca.data.foreach_set('color', [1.0, 1.0, 1.0, 1.0, 1.0, 1.0, 1.0, 1.0, 1.0, 1.0, 1.0, 1.0, 1.0, 1.0, 1.0, 1.0, 1.0, 1.0, 1.0, 1.0, 1.0, 1.0, 1.0, 1.0, 1.0, 1.0, 1.0, 1.0, 1.0, 1.0, 1.0, 1.0, 1.0, 1.0, 1.0, 1.0, 1.0, 1.0, 1.0, 1.0, 1.0, 1.0, 1.0, 1.0, 1.0, 1.0, 1.0, 1.0, 1.0, 1.0, 1.0, 1.0, 1.0, 1.0, 1.0, 1.0, 1.0, 1.0, 1.0, 1.0, 1.0, 1.0, 1.0, 1.0, 1.0, 1.0, 1.0, 1.0, 1.0, 1.0, 1.0, 1.0, 1.0, 1.0, 1.0, 1.0, 1.0, 1.0, 1.0, 1.0, 1.0, 1.0, 1.0, 1.0, 1.0, 1.0, 1.0, 1.0, 1.0, 1.0, 1.0, 1.0, 1.0, 1.0, 1.0, 1.0, 1.0, 1.0, 1.0, 1.0, 1.0, 1.0, 1.0, 1.0, 1.0, 1.0, 1.0, 1.0, 1.0, 1.0, 1.0, 1.0, 1.0, 1.0, 1.0, 1.0, 1.0, 1.0, 1.0, 1.0, 1.0, 1.0, 1.0, 1.0, 1.0, 1.0, 1.0, 1.0, 1.0, 1.0, 1.0, 1.0, 1.0, 1.0, 1.0, 1.0, 1.0, 1.0, 1.0, 1.0, 1.0, 1.0, 1.0, 1.0, 1.0, 1.0, 1.0, 1.0, 1.0, 1.0, 1.0, 1.0, 1.0, 1.0, 1.0, 1.0, 1.0, 1.0, 1.0, 1.0, 1.0, 1.0, 1.0, 1.0, 1.0, 1.0, 1.0, 1.0, 1.0, 1.0, 1.0, 1.0, 1.0, 1.0, 1.0, 1.0, 1.0, 1.0, 1.0, 1.0, 1.0, 1.0, 1.0, 1.0, 1.0, 1.0, 1.0, 1.0, 1.0, 1.0, 1.0, 1.0, 1.0, 1.0, 1.0, 1.0, 1.0, 1.0, 1.0, 1.0, 1.0, 1.0, 1.0, 1.0, 1.0, 1.0, 1.0, 1.0, 1.0, 1.0, 1.0, 1.0, 1.0, 1.0, 1.0, 1.0, 1.0, 1.0, 1.0, 1.0, 1.0, 1.0, 1.0, 1.0, 1.0, 1.0, 1.0, 1.0, 1.0, 1.0, 1.0, 1.0, 1.0, 1.0, 1.0, 1.0, 1.0, 1.0, 1.0, 1.0, 1.0, 1.0, 1.0, 1.0, 1.0, 1.0, 1.0, 1.0, 1.0, 1.0, 1.0, 1.0, 1.0, 1.0, 1.0, 1.0, 1.0, 1.0, 1.0, 1.0, 1.0, 1.0, 1.0, 1.0, 1.0, 1.0, 1.0, 1.0, 1.0, 1.0, 1.0, 1.0, 1.0, 1.0, 1.0, 1.0, 1.0, 1.0, 1.0, 1.0, 1.0, 1.0, 1.0, 1.0, 1.0, 1.0, 1.0, 1.0, 1.0, 1.0, 1.0, 1.0, 1.0, 1.0, 1.0, 1.0, 1.0, 1.0, 1.0, 1.0, 1.0, 1.0, 1.0, 1.0, 1.0, 1.0, 1.0, 1.0, 1.0, 1.0, 1.0, 1.0, 1.0, 1.0, 1.0, 1.0, 1.0, 1.0, 1.0, 1.0, 1.0, 1.0, 1.0, 1.0, 1.0, 1.0, 1.0, 1.0, 1.0, 1.0, 1.0, 1.0, 1.0, 1.0, 1.0, 1.0, 1.0, 1.0, 1.0, 1.0, 1.0, 1.0, 1.0, 1.0, 1.0, 1.0, 1.0, 1.0, 1.0, 1.0, 1.0, 1.0, 1.0, 1.0, 1.0, 1.0, 1.0, 1.0, 1.0, 1.0, 1.0, 1.0, 1.0, 1.0, 1.0, 1.0, 1.0, 1.0, 1.0, 1.0, 1.0, 1.0, 1.0, 1.0, 1.0, 1.0, 1.0, 1.0, 1.0, 1.0, 1.0, 1.0, 1.0, 1.0, 1.0, 1.0, 1.0, 1.0, 1.0, 1.0, 1.0, 1.0, 1.0, 1.0, 1.0, 1.0, 1.0, 1.0, 1.0, 1.0, 1.0, 1.0, 1.0, 1.0, 1.0, 1.0, 1.0, 1.0, 1.0, 1.0, 1.0, 1.0, 1.0, 1.0, 1.0, 1.0, 1.0, 1.0, 1.0, 1.0, 1.0, 1.0, 1.0, 1.0, 1.0, 1.0, 1.0, 1.0, 1.0, 1.0, 1.0, 1.0, 1.0, 1.0, 1.0, 1.0, 1.0, 1.0, 1.0, 1.0, 1.0, 1.0, 1.0, 1.0, 1.0, 1.0, 1.0, 1.0, 1.0, 1.0, 1.0, 1.0, 1.0, 1.0, 1.0, 1.0, 1.0, 1.0, 1.0, 1.0, 1.0, 1.0, 1.0, 1.0, 1.0, 1.0, 1.0, 1.0, 1.0, 1.0, 1.0, 1.0, 1.0, 1.0, 1.0, 1.0, 1.0, 1.0, 1.0, 1.0, 1.0, 1.0, 1.0, 1.0, 1.0, 1.0, 1.0, 1.0, 1.0, 1.0, 1.0, 1.0, 1.0, 1.0, 1.0, 1.0, 1.0, 1.0, 1.0, 1.0, 1.0, 1.0, 1.0, 1.0, 1.0, 1.0, 1.0, 1.0, 1.0, 1.0, 1.0, 1.0, 1.0, 1.0, 1.0, 1.0, 1.0, 1.0, 1.0, 1.0, 1.0, 1.0, 1.0, 1.0, 1.0, 1.0, 1.0, 1.0, 1.0, 1.0, 1.0, 1.0, 1.0, 1.0, 1.0, 1.0, 1.0, 1.0, 1.0, 1.0, 1.0, 1.0, 1.0, 1.0, 1.0, 1.0, 1.0, 1.0, 1.0, 1.0, 1.0, 1.0, 1.0, 1.0, 1.0, 1.0, 1.0, 1.0, 1.0, 1.0, 1.0, 1.0, 1.0, 1.0, 1.0, 1.0, 1.0, 1.0, 1.0, 1.0, 1.0, 1.0, 1.0, 1.0, 1.0, 1.0, 1.0, 1.0, 1.0, 1.0, 1.0, 1.0, 1.0, 1.0, 1.0, 1.0, 1.0, 1.0, 1.0, 1.0, 1.0, 1.0, 1.0, 1.0, 1.0, 1.0, 1.0, 1.0, 1.0, 1.0, 1.0, 1.0, 1.0, 1.0, 1.0, 1.0, 1.0, 1.0, 1.0, 1.0, 1.0, 1.0, 1.0, 1.0, 1.0, 1.0, 1.0, 1.0, 1.0, 1.0, 1.0, 1.0, 1.0, 1.0, 1.0, 1.0, 1.0, 1.0, 1.0, 1.0, 1.0, 1.0, 1.0, 1.0, 1.0, 1.0, 1.0, 1.0, 1.0, 1.0, 1.0, 1.0, 1.0, 1.0, 1.0, 1.0, 1.0, 1.0, 1.0, 1.0, 1.0, 1.0, 1.0, 1.0, 1.0, 1.0, 1.0, 1.0, 1.0, 1.0, 1.0, 1.0, 1.0, 1.0, 1.0, 1.0, 1.0, 1.0, 1.0, 1.0, 1.0, 1.0, 1.0, 1.0, 1.0, 1.0, 1.0, 1.0, 1.0, 1.0, 1.0, 1.0, 1.0, 1.0, 1.0, 1.0, 1.0, 1.0, 1.0, 1.0, 1.0, 1.0, 1.0, 1.0, 1.0, 1.0, 1.0, 1.0, 1.0, 1.0, 1.0, 1.0, 1.0, 1.0, 1.0, 1.0, 1.0, 1.0, 1.0, 1.0, 1.0, 1.0, 1.0, 1.0, 1.0, 1.0, 1.0, 1.0, 1.0, 1.0, 1.0, 1.0, 1.0, 1.0, 1.0, 1.0, 1.0, 1.0, 1.0, 1.0, 1.0, 1.0, 1.0, 1.0, 1.0, 1.0, 1.0, 1.0, 1.0, 1.0, 1.0, 1.0, 1.0, 1.0, 1.0, 1.0, 1.0, 1.0, 1.0, 1.0, 1.0, 1.0, 1.0, 1.0, 1.0, 1.0, 1.0, 1.0, 1.0, 1.0, 1.0, 1.0, 1.0, 1.0, 1.0, 1.0, 1.0, 1.0, 1.0, 1.0, 1.0, 1.0, 1.0, 1.0, 1.0, 1.0, 1.0, 1.0, 1.0, 1.0, 1.0, 1.0, 1.0, 1.0, 1.0, 1.0, 1.0, 1.0, 1.0, 1.0, 1.0, 1.0, 1.0, 1.0, 1.0, 1.0, 1.0, 1.0, 1.0, 1.0, 1.0, 1.0, 1.0, 1.0, 1.0, 1.0, 1.0, 1.0, 1.0, 1.0, 1.0, 1.0, 1.0, 1.0, 1.0, 1.0, 1.0, 1.0, 1.0, 1.0, 1.0, 1.0, 1.0, 1.0, 1.0, 1.0, 1.0, 1.0, 1.0, 1.0, 1.0, 1.0, 1.0, 1.0, 1.0, 1.0, 1.0, 1.0, 1.0, 1.0, 1.0, 1.0, 1.0, 1.0, 1.0, 1.0, 1.0, 1.0, 1.0, 1.0, 1.0, 1.0, 1.0, 1.0, 1.0, 1.0, 1.0, 1.0, 1.0, 1.0, 1.0, 1.0, 1.0, 1.0, 1.0, 1.0, 1.0, 1.0, 1.0, 1.0, 1.0, 1.0, 1.0, 1.0, 1.0, 1.0, 1.0, 1.0, 1.0, 1.0, 1.0, 1.0, 1.0, 1.0, 1.0, 1.0, 1.0, 1.0, 1.0, 1.0, 1.0, 1.0, 1.0, 1.0, 1.0, 1.0, 1.0, 1.0, 1.0, 1.0, 1.0, 1.0, 1.0, 1.0, 1.0, 1.0, 1.0, 1.0, 1.0, 1.0, 1.0, 1.0, 1.0, 1.0, 1.0, 1.0, 1.0, 1.0, 1.0, 1.0, 1.0, 1.0, 1.0, 1.0, 1.0, 1.0, 1.0, 1.0, 1.0, 1.0, 1.0, 1.0, 1.0, 1.0, 1.0, 1.0, 1.0, 1.0, 1.0, 1.0, 1.0, 1.0, 1.0, 1.0, 1.0, 1.0, 1.0, 1.0, 1.0, 1.0, 1.0, 1.0, 1.0, 1.0, 1.0, 1.0, 1.0, 1.0, 1.0, 1.0, 1.0, 1.0, 1.0, 1.0, 1.0, 1.0, 1.0, 1.0, 1.0, 1.0, 1.0, 1.0, 1.0, 1.0, 1.0, 1.0, 1.0, 1.0, 1.0, 1.0, 1.0, 1.0, 1.0, 1.0, 1.0, 1.0, 1.0, 1.0, 1.0, 1.0, 1.0, 1.0, 1.0, 1.0, 1.0, 1.0, 1.0, 1.0, 1.0, 1.0, 1.0, 1.0, 1.0, 1.0, 1.0, 1.0, 1.0, 1.0, 1.0, 1.0, 1.0, 1.0, 1.0, 1.0, 1.0, 1.0, 1.0, 1.0, 1.0, 1.0, 1.0, 1.0, 1.0, 1.0, 1.0, 1.0, 1.0, 1.0, 1.0, 1.0, 1.0, 1.0, 1.0, 1.0, 1.0, 1.0, 1.0, 1.0, 1.0, 1.0, 1.0, 1.0, 1.0, 1.0, 1.0, 1.0, 1.0, 1.0, 1.0, 1.0, 1.0, 1.0, 1.0, 1.0, 1.0, 1.0, 1.0, 1.0, 1.0, 1.0, 1.0, 1.0, 1.0, 1.0, 1.0, 1.0, 1.0, 1.0, 1.0, 1.0, 1.0, 1.0, 1.0, 1.0, 1.0, 1.0, 1.0, 1.0, 1.0, 1.0, 1.0, 1.0, 1.0, 1.0, 1.0, 1.0, 1.0, 1.0, 1.0, 1.0, 1.0, 1.0, 1.0, 1.0, 1.0, 1.0, 1.0, 1.0, 1.0, 1.0, 1.0, 1.0, 1.0, 1.0, 1.0, 1.0, 1.0, 1.0, 1.0, 1.0, 1.0, 1.0, 1.0, 1.0, 1.0, 1.0, 1.0, 1.0, 1.0, 1.0, 1.0, 1.0, 1.0, 1.0, 1.0, 1.0, 1.0, 1.0, 1.0, 1.0, 1.0, 1.0, 1.0, 1.0, 1.0, 1.0, 1.0, 1.0, 1.0, 1.0, 1.0, 1.0, 1.0, 1.0, 1.0, 1.0, 1.0, 1.0, 1.0, 1.0, 1.0, 1.0, 1.0, 1.0, 1.0, 1.0, 1.0, 1.0, 1.0, 1.0, 1.0, 1.0, 1.0, 1.0, 1.0, 1.0, 1.0, 1.0, 1.0, 1.0, 1.0, 1.0, 1.0, 1.0, 1.0, 1.0, 1.0, 1.0, 1.0, 1.0, 1.0, 1.0, 1.0, 1.0, 1.0, 1.0, 1.0, 1.0, 1.0, 1.0, 1.0, 1.0, 1.0, 1.0, 1.0, 1.0, 1.0, 1.0, 1.0, 1.0, 1.0, 1.0, 1.0, 1.0, 1.0, 1.0, 1.0, 1.0, 1.0, 1.0, 1.0, 1.0, 1.0, 1.0, 1.0, 1.0, 1.0, 1.0, 1.0, 1.0, 1.0, 1.0, 1.0, 1.0, 1.0, 1.0, 1.0, 1.0, 1.0, 1.0, 1.0, 1.0, 1.0, 1.0, 1.0, 1.0, 1.0, 1.0, 1.0, 1.0, 1.0, 1.0, 1.0, 1.0, 1.0, 1.0, 1.0, 1.0, 1.0, 1.0, 1.0, 1.0, 1.0, 1.0, 1.0, 1.0, 1.0, 1.0, 1.0, 1.0, 1.0, 1.0, 1.0, 1.0, 1.0, 1.0, 1.0, 1.0, 1.0, 1.0, 1.0, 1.0, 1.0, 1.0, 1.0, 1.0, 1.0, 1.0, 1.0, 1.0, 1.0, 1.0, 1.0, 1.0, 1.0, 1.0, 1.0, 1.0, 1.0, 1.0, 1.0, 1.0, 1.0, 1.0, 1.0, 1.0, 1.0, 1.0, 1.0, 1.0, 1.0, 1.0, 1.0, 1.0, 1.0, 1.0, 1.0, 1.0, 1.0, 1.0, 1.0, 1.0, 1.0, 1.0, 1.0, 1.0, 1.0, 1.0, 1.0, 1.0, 1.0, 1.0, 1.0, 1.0, 1.0, 1.0, 1.0, 1.0, 1.0, 1.0, 1.0, 1.0, 1.0, 1.0, 1.0, 1.0, 1.0, 1.0, 1.0, 1.0, 1.0, 1.0, 1.0, 1.0, 1.0, 1.0, 1.0, 1.0, 1.0, 1.0, 1.0, 1.0, 1.0, 1.0, 1.0, 1.0, 1.0, 1.0, 1.0, 1.0, 1.0, 1.0, 1.0, 1.0, 1.0, 1.0, 1.0, 1.0, 1.0, 1.0, 1.0, 1.0, 1.0, 1.0, 1.0, 1.0, 1.0, 1.0, 1.0, 1.0, 1.0, 1.0, 1.0, 1.0, 1.0, 1.0, 1.0, 1.0, 1.0, 1.0, 1.0, 1.0, 1.0, 1.0, 1.0, 1.0, 1.0, 1.0, 1.0, 1.0, 1.0, 1.0, 1.0, 1.0, 1.0, 1.0, 1.0, 1.0, 1.0, 1.0, 1.0, 1.0, 1.0, 1.0, 1.0, 1.0, 1.0, 1.0, 1.0, 1.0, 1.0, 1.0, 1.0, 1.0, 1.0, 1.0, 1.0, 1.0, 1.0, 1.0, 1.0, 1.0, 1.0, 1.0, 1.0, 1.0, 1.0, 1.0, 1.0, 1.0, 1.0, 1.0, 1.0, 1.0, 1.0, 1.0, 1.0, 1.0, 1.0, 1.0, 1.0, 1.0, 1.0, 1.0, 1.0, 1.0, 1.0, 1.0, 1.0, 1.0, 1.0, 1.0, 1.0, 1.0, 1.0, 1.0, 1.0, 1.0, 1.0, 1.0, 1.0, 1.0, 1.0, 1.0, 1.0, 1.0, 1.0, 1.0, 1.0, 1.0, 1.0, 1.0, 1.0, 1.0, 1.0, 1.0, 1.0, 1.0, 1.0, 1.0, 1.0, 1.0, 1.0, 1.0, 1.0, 1.0, 1.0, 1.0, 1.0, 1.0, 1.0, 1.0, 1.0, 1.0, 1.0, 1.0, 1.0, 1.0, 1.0, 1.0, 1.0, 1.0, 1.0, 1.0, 1.0, 1.0, 1.0, 1.0, 1.0, 1.0, 1.0, 1.0, 1.0, 1.0, 1.0, 1.0, 1.0, 1.0, 1.0, 1.0, 1.0, 1.0, 1.0, 1.0, 1.0, 1.0, 1.0, 1.0, 1.0, 1.0, 1.0, 1.0, 1.0, 1.0, 1.0, 1.0, 1.0, 1.0, 1.0, 1.0, 1.0, 1.0, 1.0, 1.0, 1.0, 1.0, 1.0, 1.0, 1.0, 1.0, 1.0, 1.0, 1.0, 1.0, 1.0, 1.0, 1.0, 1.0, 1.0, 1.0, 1.0, 1.0, 1.0, 1.0, 1.0, 1.0, 1.0, 1.0, 1.0, 1.0, 1.0, 1.0, 1.0, 1.0, 1.0, 1.0, 1.0, 1.0, 1.0, 1.0, 1.0, 1.0, 1.0, 1.0, 1.0, 1.0, 1.0, 1.0, 1.0, 1.0, 1.0, 1.0, 1.0, 1.0, 1.0, 1.0, 1.0, 1.0, 1.0, 1.0, 1.0, 1.0, 1.0, 1.0, 1.0, 1.0, 1.0, 1.0, 1.0, 1.0, 1.0, 1.0, 1.0, 1.0, 1.0, 1.0, 1.0, 1.0, 1.0, 1.0, 1.0, 1.0, 1.0, 1.0, 1.0, 1.0, 1.0, 1.0, 1.0, 1.0, 1.0, 1.0, 1.0, 1.0, 1.0, 1.0, 1.0, 1.0, 1.0, 1.0, 1.0, 1.0, 1.0, 1.0, 1.0, 1.0, 1.0, 1.0, 1.0, 1.0, 1.0, 1.0, 1.0, 1.0, 1.0, 1.0, 1.0, 1.0, 1.0, 1.0, 1.0, 1.0, 1.0, 1.0, 1.0, 1.0, 1.0, 1.0, 1.0, 1.0, 1.0, 1.0, 1.0, 1.0, 1.0, 1.0, 1.0, 1.0, 1.0, 1.0, 1.0, 1.0, 1.0, 1.0, 1.0, 1.0, 1.0, 1.0, 1.0, 1.0, 1.0, 1.0, 1.0, 1.0, 1.0, 1.0, 1.0, 1.0, 1.0, 1.0, 1.0, 1.0, 1.0, 1.0, 1.0, 1.0, 1.0, 1.0, 1.0, 1.0, 1.0, 1.0, 1.0, 1.0, 1.0, 1.0, 1.0, 1.0, 1.0, 1.0, 1.0, 1.0, 1.0, 1.0, 1.0, 1.0, 1.0, 1.0, 1.0, 1.0, 1.0, 1.0, 1.0, 1.0, 1.0, 1.0, 1.0, 1.0, 1.0, 1.0, 1.0, 1.0, 1.0, 1.0, 1.0, 1.0, 1.0, 1.0, 1.0, 1.0, 1.0, 1.0, 1.0, 1.0, 1.0, 1.0, 1.0, 1.0, 1.0, 1.0, 1.0, 1.0, 1.0, 1.0, 1.0, 1.0, 1.0, 1.0, 1.0, 1.0, 1.0, 1.0, 1.0, 1.0, 1.0, 1.0, 1.0, 1.0, 1.0, 1.0, 1.0, 1.0, 1.0, 1.0, 1.0, 1.0, 1.0, 1.0, 1.0, 1.0, 1.0, 1.0, 1.0, 1.0, 1.0, 1.0, 1.0, 1.0, 1.0, 1.0, 1.0, 1.0, 1.0, 1.0, 1.0, 1.0, 1.0, 1.0, 1.0, 1.0, 1.0, 1.0, 1.0, 1.0, 1.0, 1.0, 1.0, 1.0, 1.0, 1.0, 1.0, 1.0, 1.0, 1.0, 1.0, 1.0, 1.0, 1.0, 1.0, 1.0, 1.0, 1.0, 1.0, 1.0, 1.0, 1.0, 1.0, 1.0, 1.0, 1.0, 1.0, 1.0, 1.0, 1.0, 1.0, 1.0, 1.0, 1.0, 1.0, 1.0, 1.0, 1.0, 1.0, 1.0, 1.0, 1.0, 1.0, 1.0, 1.0, 1.0, 1.0, 1.0, 1.0, 1.0, 1.0, 1.0, 1.0, 1.0, 1.0, 1.0, 1.0, 1.0, 1.0, 1.0, 1.0, 1.0, 1.0, 1.0, 1.0, 1.0, 1.0, 1.0, 1.0, 1.0, 1.0, 1.0, 1.0, 1.0, 1.0, 1.0, 1.0, 1.0, 1.0, 1.0, 1.0, 1.0, 1.0, 1.0, 1.0, 1.0, 1.0, 1.0, 1.0, 1.0, 1.0, 1.0, 1.0, 1.0, 1.0, 1.0, 1.0, 1.0, 1.0, 1.0, 1.0, 1.0, 1.0, 1.0, 1.0, 1.0, 1.0, 1.0, 1.0, 1.0, 1.0, 1.0, 1.0, 1.0, 1.0, 1.0, 1.0, 1.0, 1.0, 1.0, 1.0, 1.0, 1.0, 1.0, 1.0, 1.0, 1.0, 1.0, 1.0, 1.0, 1.0, 1.0, 1.0, 1.0, 1.0, 1.0, 1.0, 1.0, 1.0, 1.0, 1.0, 1.0, 1.0, 1.0, 1.0, 1.0, 1.0, 1.0, 1.0, 1.0, 1.0, 1.0, 1.0, 1.0, 1.0, 1.0, 1.0, 1.0, 1.0, 1.0, 1.0, 1.0, 1.0, 1.0, 1.0, 1.0, 1.0, 1.0, 1.0, 1.0, 1.0, 1.0, 1.0, 1.0, 1.0, 1.0, 1.0, 1.0, 1.0, 1.0, 1.0, 1.0, 1.0, 1.0, 1.0, 1.0, 1.0, 1.0, 1.0, 1.0, 1.0, 1.0, 1.0, 1.0, 1.0, 1.0, 1.0, 1.0, 1.0, 1.0, 1.0, 1.0, 1.0, 1.0, 1.0, 1.0, 1.0, 1.0, 1.0, 1.0, 1.0, 1.0, 1.0, 1.0, 1.0, 1.0, 1.0, 1.0, 1.0, 1.0, 1.0, 1.0, 1.0, 1.0, 1.0, 1.0, 1.0, 1.0, 1.0, 1.0, 1.0, 1.0, 1.0, 1.0, 1.0, 1.0, 1.0, 1.0, 1.0, 1.0, 1.0, 1.0, 1.0, 1.0, 1.0, 1.0, 1.0, 1.0, 1.0, 1.0, 1.0, 1.0, 1.0, 1.0, 1.0, 1.0, 1.0, 1.0, 1.0, 1.0, 1.0, 1.0, 1.0, 1.0, 1.0, 1.0, 1.0, 1.0, 1.0, 1.0, 1.0, 1.0, 1.0, 1.0, 1.0, 1.0, 1.0, 1.0, 1.0, 1.0, 1.0, 1.0, 1.0, 1.0, 1.0, 1.0, 1.0, 1.0, 1.0, 1.0, 1.0, 1.0, 1.0, 1.0, 1.0, 1.0, 1.0, 1.0, 1.0, 1.0, 1.0, 1.0, 1.0, 1.0, 1.0, 1.0, 1.0, 1.0, 1.0, 1.0, 1.0, 1.0, 1.0, 1.0, 1.0, 1.0, 1.0, 1.0, 1.0, 1.0, 1.0, 1.0, 1.0, 1.0, 1.0, 1.0, 1.0, 1.0, 1.0, 1.0, 1.0, 1.0, 1.0, 1.0, 1.0, 1.0, 1.0, 1.0, 1.0, 1.0, 1.0, 1.0, 1.0, 1.0, 1.0, 1.0, 1.0, 1.0, 1.0, 1.0, 1.0, 1.0, 1.0, 1.0, 1.0, 1.0, 1.0, 1.0, 1.0, 1.0, 1.0, 1.0, 1.0, 1.0, 1.0, 1.0, 1.0, 1.0, 1.0, 1.0, 1.0, 1.0, 1.0, 1.0, 1.0, 1.0, 1.0, 1.0, 1.0, 1.0, 1.0, 1.0, 1.0, 1.0, 1.0, 1.0, 1.0, 1.0, 1.0, 1.0, 1.0, 1.0, 1.0, 1.0, 1.0, 1.0, 1.0, 1.0, 1.0, 1.0, 1.0, 1.0, 1.0, 1.0, 1.0, 1.0, 1.0, 1.0, 1.0, 1.0, 1.0, 1.0, 1.0, 1.0, 1.0, 1.0, 1.0, 1.0, 1.0, 1.0, 1.0, 1.0, 1.0, 1.0, 1.0, 1.0, 1.0, 1.0, 1.0, 1.0, 1.0, 1.0, 1.0, 1.0, 1.0, 1.0, 1.0, 1.0, 1.0, 1.0, 1.0, 1.0, 1.0, 1.0, 1.0, 1.0, 1.0, 1.0, 1.0, 1.0, 1.0, 1.0, 1.0, 1.0, 1.0, 1.0, 1.0, 1.0, 1.0, 1.0, 1.0, 1.0, 1.0, 1.0, 1.0, 1.0, 1.0, 1.0, 1.0, 1.0, 1.0, 1.0, 1.0, 1.0, 1.0, 1.0, 1.0, 1.0, 1.0, 1.0, 1.0, 1.0, 1.0, 1.0, 1.0, 1.0, 1.0, 1.0, 1.0, 1.0, 1.0, 1.0, 1.0, 1.0, 1.0, 1.0, 1.0, 1.0, 1.0, 1.0, 1.0, 1.0, 1.0, 1.0, 1.0, 1.0, 1.0, 1.0, 1.0, 1.0, 1.0, 1.0, 1.0, 1.0, 1.0, 1.0, 1.0, 1.0, 1.0, 1.0, 1.0, 1.0, 1.0, 1.0, 1.0, 1.0, 1.0, 1.0, 1.0, 1.0, 1.0, 1.0, 1.0, 1.0, 1.0, 1.0, 1.0, 1.0, 1.0, 1.0, 1.0, 1.0, 1.0, 1.0, 1.0, 1.0, 1.0, 1.0, 1.0, 1.0, 1.0, 1.0, 1.0, 1.0, 1.0, 1.0, 1.0, 1.0, 1.0, 1.0, 1.0, 1.0, 1.0, 1.0, 1.0, 1.0, 1.0, 1.0, 1.0, 1.0, 1.0, 1.0, 1.0, 1.0, 1.0, 1.0, 1.0, 1.0, 1.0, 1.0, 1.0, 1.0, 1.0, 1.0, 1.0, 1.0, 1.0, 1.0, 1.0, 1.0, 1.0, 1.0, 1.0, 1.0, 1.0, 1.0, 1.0, 1.0, 1.0, 1.0, 1.0, 1.0, 1.0, 1.0, 1.0, 1.0, 1.0, 1.0, 1.0, 1.0, 1.0, 1.0, 1.0, 1.0, 1.0, 1.0, 1.0, 1.0, 1.0, 1.0, 1.0, 1.0, 1.0, 1.0, 1.0, 1.0, 1.0, 1.0, 1.0, 1.0, 1.0, 1.0, 1.0, 1.0, 1.0, 1.0, 1.0, 1.0, 1.0, 1.0, 1.0, 1.0, 1.0, 1.0, 1.0, 1.0, 1.0, 1.0, 1.0, 1.0, 1.0, 1.0, 1.0, 1.0, 1.0, 1.0, 1.0, 1.0, 1.0, 1.0, 1.0, 1.0, 1.0, 1.0, 1.0, 1.0, 1.0, 1.0, 1.0, 1.0, 1.0, 1.0, 1.0, 1.0, 1.0, 1.0, 1.0, 1.0, 1.0, 1.0, 1.0, 1.0, 1.0, 1.0, 1.0, 1.0, 1.0, 1.0, 1.0, 1.0, 1.0, 1.0, 1.0, 1.0, 1.0, 1.0, 1.0, 1.0, 1.0, 1.0, 1.0, 1.0, 1.0, 1.0, 1.0, 1.0, 1.0, 1.0, 1.0, 1.0, 1.0, 1.0, 1.0, 1.0, 1.0, 1.0, 1.0, 1.0, 1.0, 1.0, 1.0, 1.0, 1.0, 1.0, 1.0, 1.0, 1.0, 1.0, 1.0, 1.0, 1.0, 1.0, 1.0, 1.0, 1.0, 1.0, 1.0, 1.0, 1.0, 1.0, 1.0, 1.0, 1.0, 1.0, 1.0, 1.0, 1.0, 1.0, 1.0, 1.0, 1.0, 1.0, 1.0, 1.0, 1.0, 1.0, 1.0, 1.0, 1.0, 1.0, 1.0, 1.0, 1.0, 1.0, 1.0, 1.0, 1.0, 1.0, 1.0, 1.0, 1.0, 1.0, 1.0, 1.0, 1.0, 1.0, 1.0, 1.0, 1.0, 1.0, 1.0, 1.0, 1.0, 1.0, 1.0, 1.0, 1.0, 1.0, 1.0, 1.0, 1.0, 1.0, 1.0, 1.0, 1.0, 1.0, 1.0, 1.0, 1.0, 1.0, 1.0, 1.0, 1.0, 1.0, 1.0, 1.0, 1.0, 1.0, 1.0, 1.0, 1.0, 1.0, 1.0, 1.0, 1.0, 1.0, 1.0, 1.0, 1.0, 1.0, 1.0, 1.0, 1.0, 1.0, 1.0, 1.0, 1.0, 1.0, 1.0, 1.0, 1.0, 1.0, 1.0, 1.0, 1.0, 1.0, 1.0, 1.0, 1.0, 1.0, 1.0, 1.0, 1.0, 1.0, 1.0, 1.0, 1.0, 1.0, 1.0, 1.0, 1.0, 1.0, 1.0, 1.0, 1.0, 1.0, 1.0, 1.0, 1.0, 1.0, 1.0, 1.0, 1.0, 1.0, 1.0, 1.0, 1.0, 1.0, 1.0, 1.0, 1.0, 1.0, 1.0, 1.0, 1.0, 1.0, 1.0, 1.0, 1.0, 1.0, 1.0, 1.0, 1.0, 1.0, 1.0, 1.0, 1.0, 1.0, 1.0, 1.0, 1.0, 1.0, 1.0, 1.0, 1.0, 1.0, 1.0, 1.0, 1.0, 1.0, 1.0, 1.0, 1.0, 1.0, 1.0, 1.0, 1.0, 1.0, 1.0, 1.0, 1.0, 1.0, 1.0, 1.0, 1.0, 1.0, 1.0, 1.0, 1.0, 1.0, 1.0, 1.0, 1.0, 1.0, 1.0, 1.0, 1.0, 1.0, 1.0, 1.0, 1.0, 1.0, 1.0, 1.0, 1.0, 1.0, 1.0, 1.0, 1.0, 1.0, 1.0, 1.0, 1.0, 1.0, 1.0, 1.0, 1.0, 1.0, 1.0, 1.0, 1.0, 1.0, 1.0, 1.0, 1.0, 1.0, 1.0, 1.0, 1.0, 1.0, 1.0, 1.0, 1.0, 1.0, 1.0, 1.0, 1.0, 1.0, 1.0, 1.0, 1.0, 1.0, 1.0, 1.0, 1.0, 1.0, 1.0, 1.0, 1.0, 1.0, 1.0, 1.0, 1.0, 1.0, 1.0, 1.0, 1.0, 1.0, 1.0, 1.0, 1.0, 1.0, 1.0, 1.0, 1.0, 1.0, 1.0, 1.0, 1.0, 1.0, 1.0, 1.0, 1.0, 1.0, 1.0, 1.0, 1.0, 1.0, 1.0, 1.0, 1.0, 1.0, 1.0, 1.0, 1.0, 1.0, 1.0, 1.0, 1.0, 1.0, 1.0, 1.0, 1.0, 1.0, 1.0, 1.0, 1.0, 1.0, 1.0, 1.0, 1.0, 1.0, 1.0, 1.0, 1.0, 1.0, 1.0, 1.0, 1.0, 1.0, 1.0, 1.0, 1.0, 1.0, 1.0, 1.0, 1.0, 1.0, 1.0, 1.0, 1.0, 1.0, 1.0, 1.0, 1.0, 1.0, 1.0, 1.0, 1.0, 1.0, 1.0, 1.0, 1.0, 1.0, 1.0, 1.0, 1.0, 1.0, 1.0, 1.0, 1.0, 1.0, 1.0, 1.0, 1.0, 1.0, 1.0, 1.0, 1.0, 1.0, 1.0, 1.0, 1.0, 1.0, 1.0, 1.0, 1.0, 1.0, 1.0, 1.0, 1.0, 1.0, 1.0, 1.0, 1.0, 1.0, 1.0, 1.0, 1.0, 1.0, 1.0, 1.0, 1.0, 1.0, 1.0, 1.0, 1.0, 1.0, 1.0, 1.0, 1.0, 1.0, 1.0, 1.0, 1.0, 1.0, 1.0, 1.0, 1.0, 1.0, 1.0, 1.0, 1.0, 1.0, 1.0, 1.0, 1.0, 1.0, 1.0, 1.0, 1.0, 1.0, 1.0, 1.0, 1.0, 1.0, 1.0, 1.0, 1.0, 1.0, 1.0, 1.0, 1.0, 1.0, 1.0, 1.0, 1.0, 1.0, 1.0, 1.0, 1.0, 1.0, 1.0, 1.0, 1.0, 1.0, 1.0, 1.0, 1.0, 1.0, 1.0, 1.0, 1.0, 1.0, 1.0, 1.0, 1.0, 1.0, 1.0, 1.0, 1.0, 1.0, 1.0, 1.0, 1.0, 1.0, 1.0, 1.0, 1.0, 1.0, 1.0, 1.0, 1.0, 1.0, 1.0, 1.0, 1.0, 1.0, 1.0, 1.0, 1.0, 1.0, 1.0, 1.0, 1.0, 1.0, 1.0, 1.0, 1.0, 1.0, 1.0, 1.0, 1.0, 1.0, 1.0, 1.0, 1.0, 1.0, 1.0, 1.0, 1.0, 1.0, 1.0, 1.0, 1.0, 1.0, 1.0, 1.0, 1.0, 1.0, 1.0, 1.0, 1.0, 1.0, 1.0, 1.0, 1.0, 1.0, 1.0, 1.0, 1.0, 1.0, 1.0, 1.0, 1.0, 1.0, 1.0, 1.0, 1.0, 1.0, 1.0, 1.0, 1.0, 1.0, 1.0, 1.0, 1.0, 1.0, 1.0, 1.0, 1.0, 1.0, 1.0, 1.0, 1.0, 1.0, 1.0, 1.0, 1.0, 1.0, 1.0, 1.0, 1.0, 1.0, 1.0, 1.0, 1.0, 1.0, 1.0, 1.0, 1.0, 1.0, 1.0, 1.0, 1.0, 1.0, 1.0, 1.0, 1.0, 1.0, 1.0, 1.0, 1.0, 1.0, 1.0, 1.0, 1.0, 1.0, 1.0, 1.0, 1.0, 1.0, 1.0, 1.0, 1.0, 1.0, 1.0, 1.0, 1.0, 1.0, 1.0, 1.0, 1.0, 1.0, 1.0, 1.0, 1.0, 1.0, 1.0, 1.0, 1.0, 1.0, 1.0, 1.0, 1.0, 1.0, 1.0, 1.0, 1.0, 1.0, 1.0, 1.0, 1.0, 1.0, 1.0, 1.0, 1.0, 1.0, 1.0, 1.0, 1.0, 1.0, 1.0, 1.0, 1.0, 1.0, 1.0, 1.0, 1.0, 1.0, 1.0, 1.0, 1.0, 1.0, 1.0, 1.0, 1.0, 1.0, 1.0, 1.0, 1.0, 1.0, 1.0, 1.0, 1.0, 1.0, 1.0, 1.0, 1.0, 1.0, 1.0, 1.0, 1.0, 1.0, 1.0, 1.0, 1.0, 1.0, 1.0, 1.0, 1.0, 1.0, 1.0, 1.0, 1.0, 1.0, 1.0, 1.0, 1.0, 1.0, 1.0, 1.0, 1.0, 1.0, 1.0, 1.0, 1.0, 1.0, 1.0, 1.0, 1.0, 1.0, 1.0, 1.0, 1.0, 1.0, 1.0, 1.0, 1.0, 1.0, 1.0, 1.0, 1.0, 1.0, 1.0, 1.0, 1.0, 1.0, 1.0, 1.0, 1.0, 1.0, 1.0, 1.0, 1.0, 1.0, 1.0, 1.0, 1.0, 1.0, 1.0, 1.0, 1.0, 1.0, 1.0, 1.0, 1.0, 1.0, 1.0, 1.0, 1.0, 1.0, 1.0, 1.0, 1.0, 1.0, 1.0, 1.0, 1.0, 1.0, 1.0, 1.0, 1.0, 1.0, 1.0, 1.0, 1.0, 1.0, 1.0, 1.0, 1.0, 1.0, 1.0, 1.0, 1.0, 1.0, 1.0, 1.0, 1.0, 1.0, 1.0, 1.0, 1.0, 1.0, 1.0, 1.0, 1.0, 1.0, 1.0, 1.0, 1.0, 1.0, 1.0, 1.0, 1.0, 1.0, 1.0, 1.0, 1.0, 1.0, 1.0, 1.0, 1.0, 1.0, 1.0, 1.0, 1.0, 1.0, 1.0, 1.0, 1.0, 1.0, 1.0, 1.0, 1.0, 1.0, 1.0, 1.0, 1.0, 1.0, 1.0, 1.0, 1.0, 1.0, 1.0, 1.0, 1.0, 1.0, 1.0, 1.0, 1.0, 1.0, 1.0, 1.0, 1.0, 1.0, 1.0, 1.0, 1.0, 1.0, 1.0, 1.0, 1.0, 1.0, 1.0, 1.0, 1.0, 1.0, 1.0, 1.0, 1.0, 1.0, 1.0, 1.0, 1.0, 1.0, 1.0, 1.0, 1.0, 1.0, 1.0, 1.0, 1.0, 1.0, 1.0, 1.0, 1.0, 1.0, 1.0, 1.0, 1.0, 1.0, 1.0, 1.0, 1.0, 1.0, 1.0, 1.0, 1.0, 1.0, 1.0, 1.0, 1.0, 1.0, 1.0, 1.0, 1.0, 1.0, 1.0, 1.0, 1.0, 1.0, 1.0, 1.0, 1.0, 1.0, 1.0, 1.0, 1.0, 1.0, 1.0, 1.0, 1.0, 1.0, 1.0, 1.0, 1.0, 1.0, 1.0, 1.0, 1.0, 1.0, 1.0, 1.0, 1.0, 1.0, 1.0, 1.0, 1.0, 1.0, 1.0, 1.0, 1.0, 1.0, 1.0, 1.0, 1.0, 1.0, 1.0, 1.0, 1.0, 1.0, 1.0, 1.0, 1.0, 1.0, 1.0, 1.0, 1.0, 1.0, 1.0, 1.0, 1.0, 1.0, 1.0, 1.0, 1.0, 1.0, 1.0, 1.0, 1.0, 1.0, 1.0, 1.0, 1.0, 1.0, 1.0, 1.0, 1.0, 1.0, 1.0, 1.0, 1.0, 1.0, 1.0, 1.0, 1.0, 1.0, 1.0, 1.0, 1.0, 1.0, 1.0, 1.0, 1.0, 1.0, 1.0, 1.0, 1.0, 1.0, 1.0, 1.0, 1.0, 1.0, 1.0, 1.0, 1.0, 1.0, 1.0, 1.0, 1.0, 1.0, 1.0, 1.0, 1.0, 1.0, 1.0, 1.0, 1.0, 1.0, 1.0, 1.0, 1.0, 1.0, 1.0, 1.0, 1.0, 1.0, 1.0, 1.0, 1.0, 1.0, 1.0, 1.0, 1.0, 1.0, 1.0, 1.0, 1.0, 1.0, 1.0, 1.0, 1.0, 1.0, 1.0, 1.0, 1.0, 1.0, 1.0, 1.0, 1.0, 1.0, 1.0, 1.0, 1.0, 1.0, 1.0, 1.0, 1.0, 1.0, 1.0, 1.0, 1.0, 1.0, 1.0, 1.0, 1.0, 1.0, 1.0, 1.0, 1.0, 1.0, 1.0, 1.0, 1.0, 1.0, 1.0, 1.0, 1.0, 1.0, 1.0, 1.0, 1.0, 1.0, 1.0, 1.0, 1.0, 1.0, 1.0, 1.0, 1.0, 1.0, 1.0, 1.0, 1.0, 1.0, 1.0, 1.0, 1.0, 1.0, 1.0, 1.0, 1.0, 1.0, 1.0, 1.0, 1.0, 1.0, 1.0, 1.0, 1.0, 1.0, 1.0, 1.0, 1.0, 1.0, 1.0, 1.0, 1.0, 1.0, 1.0, 1.0, 1.0, 1.0, 1.0, 1.0, 1.0, 1.0, 1.0, 1.0, 1.0, 1.0, 1.0, 1.0, 1.0, 1.0, 1.0, 1.0, 1.0, 1.0, 1.0, 1.0, 1.0, 1.0, 1.0, 1.0, 1.0, 1.0, 1.0, 1.0, 1.0, 1.0, 1.0, 1.0, 1.0, 1.0, 1.0, 1.0, 1.0, 1.0, 1.0, 1.0, 1.0, 1.0, 1.0, 1.0, 1.0, 1.0, 1.0, 1.0, 1.0, 1.0, 1.0, 1.0, 1.0, 1.0, 1.0, 1.0, 1.0, 1.0, 1.0, 1.0, 1.0, 1.0, 1.0, 1.0, 1.0, 1.0, 1.0, 1.0, 1.0, 1.0, 1.0, 1.0, 1.0, 1.0, 1.0, 1.0, 1.0, 1.0, 1.0, 1.0, 1.0, 1.0, 1.0, 1.0, 1.0, 1.0, 1.0, 1.0, 1.0, 1.0, 1.0, 1.0, 1.0, 1.0, 1.0, 1.0, 1.0, 1.0, 1.0, 1.0, 1.0, 1.0, 1.0, 1.0, 1.0, 1.0, 1.0, 1.0, 1.0, 1.0, 1.0, 1.0, 1.0, 1.0, 1.0, 1.0, 1.0, 1.0, 1.0, 1.0, 1.0, 1.0, 1.0, 1.0, 1.0, 1.0, 1.0, 1.0, 1.0, 1.0, 1.0, 1.0, 1.0, 1.0, 1.0, 1.0, 1.0, 1.0, 1.0, 1.0, 1.0, 1.0, 1.0, 1.0, 1.0, 1.0, 1.0, 1.0, 1.0, 1.0, 1.0, 1.0, 1.0, 1.0, 1.0, 1.0, 1.0, 1.0, 1.0, 1.0, 1.0, 1.0, 1.0, 1.0, 1.0, 1.0, 1.0, 1.0, 1.0, 1.0, 1.0, 1.0, 1.0, 1.0, 1.0, 1.0, 1.0, 1.0, 1.0, 1.0, 1.0, 1.0, 1.0, 1.0, 1.0, 1.0, 1.0, 1.0, 1.0, 1.0, 1.0, 1.0, 1.0, 1.0, 1.0, 1.0, 1.0, 1.0, 1.0, 1.0, 1.0, 1.0, 1.0, 1.0, 1.0, 1.0, 1.0, 1.0, 1.0, 1.0, 1.0, 1.0, 1.0, 1.0, 1.0, 1.0, 1.0, 1.0, 1.0, 1.0, 1.0, 1.0, 1.0, 1.0, 1.0, 1.0, 1.0, 1.0, 1.0, 1.0, 1.0, 1.0, 1.0, 1.0, 1.0, 1.0, 1.0, 1.0, 1.0, 1.0, 1.0, 1.0, 1.0, 1.0, 1.0, 1.0, 1.0, 1.0, 1.0, 1.0, 1.0, 1.0, 1.0, 1.0, 1.0, 1.0, 1.0, 1.0, 1.0, 1.0, 1.0, 1.0, 1.0, 1.0, 1.0, 1.0, 1.0, 1.0, 1.0, 1.0, 1.0, 1.0, 1.0, 1.0, 1.0, 1.0, 1.0, 1.0, 1.0, 1.0, 1.0, 1.0, 1.0, 1.0, 1.0, 1.0, 1.0, 1.0, 1.0, 1.0, 1.0, 1.0, 1.0, 1.0, 1.0, 1.0, 1.0, 1.0, 1.0, 1.0, 1.0, 1.0, 1.0, 1.0, 1.0, 1.0, 1.0, 1.0, 1.0, 1.0, 1.0, 1.0, 1.0, 1.0, 1.0, 1.0, 1.0, 1.0, 1.0, 1.0, 1.0, 1.0, 1.0, 1.0, 1.0, 1.0, 1.0, 1.0, 1.0, 1.0, 1.0, 1.0, 1.0, 1.0, 1.0, 1.0, 1.0, 1.0, 1.0, 1.0, 1.0, 1.0, 1.0, 1.0, 1.0, 1.0, 1.0, 1.0, 1.0, 1.0, 1.0, 1.0, 1.0, 1.0, 1.0, 1.0, 1.0, 1.0, 1.0, 1.0, 1.0, 1.0, 1.0, 1.0, 1.0, 1.0, 1.0, 1.0, 1.0, 1.0, 1.0, 1.0, 1.0, 1.0, 1.0, 1.0, 1.0, 1.0, 1.0, 1.0, 1.0, 1.0, 1.0, 1.0, 1.0, 1.0, 1.0, 1.0, 1.0, 1.0, 1.0, 1.0, 1.0, 1.0, 1.0, 1.0, 1.0, 1.0, 1.0, 1.0, 1.0, 1.0, 1.0, 1.0, 1.0, 1.0, 1.0, 1.0, 1.0, 1.0, 1.0, 1.0, 1.0, 1.0, 1.0, 1.0, 1.0, 1.0, 1.0, 1.0, 1.0, 1.0, 1.0, 1.0, 1.0, 1.0, 1.0, 1.0, 1.0, 1.0, 1.0, 1.0, 1.0, 1.0, 1.0, 1.0, 1.0, 1.0, 1.0, 1.0, 1.0, 1.0, 1.0, 1.0, 1.0, 1.0, 1.0, 1.0, 1.0, 1.0, 1.0, 1.0, 1.0, 1.0, 1.0, 1.0, 1.0, 1.0, 1.0, 1.0, 1.0, 1.0, 1.0, 1.0, 1.0, 1.0, 1.0, 1.0, 1.0, 1.0, 1.0, 1.0, 1.0, 1.0, 1.0, 1.0, 1.0, 1.0, 1.0, 1.0, 1.0, 1.0, 1.0, 1.0, 1.0, 1.0, 1.0, 1.0, 1.0, 1.0, 1.0, 1.0, 1.0, 1.0, 1.0, 1.0, 1.0, 1.0, 1.0, 1.0, 1.0, 1.0, 1.0, 1.0, 1.0, 1.0, 1.0, 1.0, 1.0, 1.0, 1.0, 1.0, 1.0, 1.0, 1.0, 1.0, 1.0, 1.0, 1.0, 1.0, 1.0, 1.0, 1.0, 1.0, 1.0, 1.0, 1.0, 1.0, 1.0, 1.0, 1.0, 1.0, 1.0, 1.0, 1.0, 1.0, 1.0, 1.0, 1.0, 1.0, 1.0, 1.0, 1.0, 1.0, 1.0, 1.0, 1.0, 1.0, 1.0, 1.0, 1.0, 1.0, 1.0, 1.0, 1.0, 1.0, 1.0, 1.0, 1.0, 1.0, 1.0, 1.0, 1.0, 1.0, 1.0, 1.0, 1.0, 1.0, 1.0, 1.0, 1.0, 1.0, 1.0, 1.0, 1.0, 1.0, 1.0, 1.0, 1.0, 1.0, 1.0, 1.0, 1.0, 1.0, 1.0, 1.0, 1.0, 1.0, 1.0, 1.0, 1.0, 1.0, 1.0, 1.0, 1.0, 1.0, 1.0, 1.0, 1.0, 1.0, 1.0, 1.0, 1.0, 1.0, 1.0, 1.0, 1.0, 1.0, 1.0, 1.0, 1.0, 1.0, 1.0, 1.0, 1.0, 1.0, 1.0, 1.0, 1.0, 1.0, 1.0, 1.0, 1.0, 1.0, 1.0, 1.0, 1.0, 1.0, 1.0, 1.0, 1.0, 1.0, 1.0, 1.0, 1.0, 1.0, 1.0, 1.0, 1.0, 1.0, 1.0, 1.0, 1.0, 1.0, 1.0, 1.0, 1.0, 1.0, 1.0, 1.0, 1.0, 1.0, 1.0, 1.0, 1.0, 1.0, 1.0, 1.0, 1.0, 1.0, 1.0, 1.0, 1.0, 1.0, 1.0, 1.0, 1.0, 1.0, 1.0, 1.0, 1.0, 1.0, 1.0, 1.0, 1.0, 1.0, 1.0, 1.0, 1.0, 1.0, 1.0, 1.0, 1.0, 1.0, 1.0, 1.0, 1.0, 1.0, 1.0, 1.0, 1.0, 1.0, 1.0, 1.0, 1.0, 1.0, 1.0, 1.0, 1.0, 1.0, 1.0, 1.0, 1.0, 1.0, 1.0, 1.0, 1.0, 1.0, 1.0, 1.0, 1.0, 1.0, 1.0, 1.0, 1.0, 1.0, 1.0, 1.0, 1.0, 1.0, 1.0, 1.0, 1.0, 1.0, 1.0, 1.0, 1.0, 1.0, 1.0, 1.0, 1.0, 1.0, 1.0, 1.0, 1.0, 1.0, 1.0, 1.0, 1.0, 1.0, 1.0, 1.0, 1.0, 1.0, 1.0, 1.0, 1.0, 1.0, 1.0, 1.0, 1.0, 1.0, 1.0, 1.0, 1.0, 1.0, 1.0, 1.0, 1.0, 1.0, 1.0, 1.0, 1.0, 1.0, 1.0, 1.0, 1.0, 1.0, 1.0, 1.0, 1.0, 1.0, 1.0, 1.0, 1.0, 1.0, 1.0, 1.0, 1.0, 1.0, 1.0, 1.0, 1.0, 1.0, 1.0, 1.0, 1.0, 1.0, 1.0, 1.0, 1.0, 1.0, 1.0, 1.0, 1.0, 1.0, 1.0, 1.0, 1.0, 1.0, 1.0, 1.0, 1.0, 1.0, 1.0, 1.0, 1.0, 1.0, 1.0, 1.0, 1.0, 1.0, 1.0, 1.0, 1.0, 1.0, 1.0, 1.0, 1.0, 1.0, 1.0, 1.0, 1.0, 1.0, 1.0, 1.0, 1.0, 1.0, 1.0, 1.0, 1.0, 1.0, 1.0, 1.0, 1.0, 1.0, 1.0, 1.0, 1.0, 1.0, 1.0, 1.0, 1.0, 1.0, 1.0, 1.0, 1.0, 1.0, 1.0, 1.0, 1.0, 1.0, 1.0, 1.0, 1.0, 1.0, 1.0, 1.0, 1.0, 1.0, 1.0, 1.0, 1.0, 1.0, 1.0, 1.0, 1.0, 1.0, 1.0, 1.0, 1.0, 1.0, 1.0, 1.0, 1.0, 1.0, 1.0, 1.0, 1.0, 1.0, 1.0, 1.0, 1.0, 1.0, 1.0, 1.0, 1.0, 1.0, 1.0, 1.0, 1.0, 1.0, 1.0, 1.0, 1.0, 1.0, 1.0, 1.0, 1.0, 1.0, 1.0, 1.0, 1.0, 1.0, 1.0, 1.0, 1.0, 1.0, 1.0, 1.0, 1.0, 1.0, 1.0, 1.0, 1.0, 1.0, 1.0, 1.0, 1.0, 1.0, 1.0, 1.0, 1.0, 1.0, 1.0, 1.0, 1.0, 1.0, 1.0, 1.0, 1.0, 1.0, 1.0, 1.0, 1.0, 1.0, 1.0, 1.0, 1.0, 1.0, 1.0, 1.0, 1.0, 1.0, 1.0, 1.0, 1.0, 1.0, 1.0, 1.0, 1.0, 1.0, 1.0, 1.0, 1.0, 1.0, 1.0, 1.0, 1.0, 1.0, 1.0, 1.0, 1.0, 1.0, 1.0, 1.0, 1.0, 1.0, 1.0, 1.0, 1.0, 1.0, 1.0, 1.0, 1.0, 1.0, 1.0, 1.0, 1.0, 1.0, 1.0, 1.0, 1.0, 1.0, 1.0, 1.0, 1.0, 1.0, 1.0, 1.0, 1.0, 1.0, 1.0, 1.0, 1.0, 1.0, 1.0, 1.0, 1.0, 1.0, 1.0, 1.0, 1.0, 1.0, 1.0, 1.0, 1.0, 1.0, 1.0, 1.0, 1.0, 1.0, 1.0, 1.0, 1.0, 1.0, 1.0, 1.0, 1.0, 1.0, 1.0, 1.0, 1.0, 1.0, 1.0, 1.0, 1.0, 1.0, 1.0, 1.0, 1.0, 1.0, 1.0, 1.0, 1.0, 1.0, 1.0, 1.0, 1.0, 1.0, 1.0, 1.0, 1.0, 1.0, 1.0, 1.0, 1.0, 1.0, 1.0, 1.0, 1.0, 1.0, 1.0, 1.0, 1.0, 1.0, 1.0, 1.0, 1.0, 1.0, 1.0, 1.0, 1.0, 1.0, 1.0, 1.0, 1.0, 1.0, 1.0, 1.0, 1.0, 1.0, 1.0, 1.0, 1.0, 1.0, 1.0, 1.0, 1.0, 1.0, 1.0, 1.0, 1.0, 1.0, 1.0, 1.0, 1.0, 1.0, 1.0, 1.0, 1.0, 1.0, 1.0, 1.0, 1.0, 1.0, 1.0, 1.0, 1.0, 1.0, 1.0, 1.0, 1.0, 1.0, 1.0, 1.0, 1.0, 1.0, 1.0, 1.0, 1.0, 1.0, 1.0, 1.0, 1.0, 1.0, 1.0, 1.0, 1.0, 1.0, 1.0, 1.0, 1.0, 1.0, 1.0, 1.0, 1.0, 1.0, 1.0, 1.0, 1.0, 1.0, 1.0, 1.0, 1.0, 1.0, 1.0, 1.0, 1.0, 1.0, 1.0, 1.0, 1.0, 1.0, 1.0, 1.0, 1.0, 1.0, 1.0, 1.0, 1.0, 1.0, 1.0, 1.0, 1.0, 1.0, 1.0, 1.0, 1.0, 1.0, 1.0, 1.0, 1.0, 1.0, 1.0, 1.0, 1.0, 1.0, 1.0, 1.0, 1.0, 1.0, 1.0, 1.0, 1.0, 1.0, 1.0, 1.0, 1.0, 1.0, 1.0, 1.0, 1.0, 1.0, 1.0, 1.0, 1.0, 1.0, 1.0, 1.0, 1.0, 1.0, 1.0, 1.0, 1.0, 1.0, 1.0, 1.0, 1.0, 1.0, 1.0, 1.0, 1.0, 1.0, 1.0, 1.0, 1.0, 1.0, 1.0, 1.0, 1.0, 1.0, 1.0, 1.0, 1.0, 1.0, 1.0, 1.0, 1.0, 1.0, 1.0, 1.0, 1.0, 1.0, 1.0, 1.0, 1.0, 1.0, 1.0, 1.0, 1.0, 1.0, 1.0, 1.0, 1.0, 1.0, 1.0, 1.0, 1.0, 1.0, 1.0, 1.0, 1.0, 1.0, 1.0, 1.0, 1.0, 1.0, 1.0, 1.0, 1.0, 1.0, 1.0, 1.0, 1.0, 1.0, 1.0, 1.0, 1.0, 1.0, 1.0, 1.0, 1.0, 1.0, 1.0, 1.0, 1.0, 1.0, 1.0, 1.0, 1.0, 1.0, 1.0, 1.0, 1.0, 1.0, 1.0, 1.0, 1.0, 1.0, 1.0, 1.0, 1.0, 1.0, 1.0, 1.0, 1.0, 1.0, 1.0, 1.0, 1.0, 1.0, 1.0, 1.0, 1.0, 1.0, 1.0, 1.0, 1.0, 1.0, 1.0, 1.0, 1.0, 1.0, 1.0, 1.0, 1.0, 1.0, 1.0, 1.0, 1.0, 1.0, 1.0, 1.0, 1.0, 1.0, 1.0, 1.0, 1.0, 1.0, 1.0, 1.0, 1.0, 1.0, 1.0, 1.0, 1.0, 1.0, 1.0, 1.0, 1.0, 1.0, 1.0, 1.0, 1.0, 1.0, 1.0, 1.0, 1.0, 1.0, 1.0, 1.0, 1.0, 1.0, 1.0, 1.0, 1.0, 1.0, 1.0, 1.0, 1.0, 1.0, 1.0, 1.0, 1.0, 1.0, 1.0, 1.0, 1.0, 1.0, 1.0, 1.0, 1.0, 1.0, 1.0, 1.0, 1.0, 1.0, 1.0, 1.0, 1.0, 1.0, 1.0, 1.0, 1.0, 1.0, 1.0, 1.0, 1.0, 1.0, 1.0, 1.0, 1.0, 1.0, 1.0, 1.0, 1.0, 1.0, 1.0, 1.0, 1.0, 1.0, 1.0, 1.0, 1.0, 1.0, 1.0, 1.0, 1.0, 1.0, 1.0, 1.0, 1.0, 1.0, 1.0, 1.0, 1.0, 1.0, 1.0, 1.0, 1.0, 1.0, 1.0, 1.0, 1.0, 1.0, 1.0, 1.0, 1.0, 1.0, 1.0, 1.0, 1.0, 1.0, 1.0, 1.0, 1.0, 1.0, 1.0, 1.0, 1.0, 1.0, 1.0, 1.0, 1.0, 1.0, 1.0, 1.0, 1.0, 1.0, 1.0, 1.0, 1.0, 1.0, 1.0, 1.0, 1.0, 1.0, 1.0, 1.0, 1.0, 1.0, 1.0, 1.0, 1.0, 1.0, 1.0, 1.0, 1.0, 1.0, 1.0, 1.0, 1.0, 1.0, 1.0, 1.0, 1.0, 1.0, 1.0, 1.0, 1.0, 1.0, 1.0, 1.0, 1.0, 1.0, 1.0, 1.0, 1.0, 1.0, 1.0, 1.0, 1.0, 1.0, 1.0, 1.0, 1.0, 1.0, 1.0, 1.0, 1.0, 1.0, 1.0, 1.0, 1.0, 1.0, 1.0, 1.0, 1.0, 1.0, 1.0, 1.0, 1.0, 1.0, 1.0, 1.0, 1.0, 1.0, 1.0, 1.0, 1.0, 1.0, 1.0, 1.0, 1.0, 1.0, 1.0, 1.0, 1.0, 1.0, 1.0, 1.0, 1.0, 1.0, 1.0, 1.0, 1.0, 1.0, 1.0, 1.0, 1.0, 1.0, 1.0, 1.0, 1.0, 1.0, 1.0, 1.0, 1.0, 1.0, 1.0, 1.0, 1.0, 1.0, 1.0, 1.0, 1.0, 1.0, 1.0, 1.0, 1.0, 1.0, 1.0, 1.0, 1.0, 1.0, 1.0, 1.0, 1.0, 1.0, 1.0, 1.0, 1.0, 1.0, 1.0, 1.0, 1.0, 1.0, 1.0, 1.0, 1.0, 1.0, 1.0, 1.0, 1.0, 1.0, 1.0, 1.0, 1.0, 1.0, 1.0, 1.0, 1.0, 1.0, 1.0, 1.0, 1.0, 1.0, 1.0, 1.0, 1.0, 1.0, 1.0, 1.0, 1.0, 1.0, 1.0, 1.0, 1.0, 1.0, 1.0, 1.0, 1.0, 1.0, 1.0, 1.0, 1.0, 1.0, 1.0, 1.0, 1.0, 1.0, 1.0, 1.0, 1.0, 1.0, 1.0, 1.0, 1.0, 1.0, 1.0, 1.0, 1.0, 1.0, 1.0, 1.0, 1.0, 1.0, 1.0, 1.0, 1.0, 1.0, 1.0, 1.0, 1.0, 1.0, 1.0, 1.0, 1.0, 1.0, 1.0, 1.0, 1.0, 1.0, 1.0, 1.0, 1.0, 1.0, 1.0, 1.0, 1.0, 1.0, 1.0, 1.0, 1.0, 1.0, 1.0, 1.0, 1.0, 1.0, 1.0, 1.0, 1.0, 1.0, 1.0, 1.0, 1.0, 1.0, 1.0, 1.0, 1.0, 1.0, 1.0, 1.0, 1.0, 1.0, 1.0, 1.0, 1.0, 1.0, 1.0, 1.0, 1.0, 1.0, 1.0, 1.0, 1.0, 1.0, 1.0, 1.0, 1.0, 1.0, 1.0, 1.0, 1.0, 1.0, 1.0, 1.0, 1.0, 1.0, 1.0, 1.0, 1.0, 1.0, 1.0, 1.0, 1.0, 1.0, 1.0, 1.0, 1.0, 1.0, 1.0, 1.0, 1.0, 1.0, 1.0, 1.0, 1.0, 1.0, 1.0, 1.0, 1.0, 1.0, 1.0, 1.0, 1.0, 1.0, 1.0, 1.0, 1.0, 1.0, 1.0, 1.0, 1.0, 1.0, 1.0, 1.0, 1.0, 1.0, 1.0, 1.0, 1.0, 1.0, 1.0, 1.0, 1.0, 1.0, 1.0, 1.0, 1.0, 1.0, 1.0, 1.0, 1.0, 1.0, 1.0, 1.0, 1.0, 1.0, 1.0, 1.0, 1.0, 1.0, 1.0, 1.0, 1.0, 1.0, 1.0, 1.0, 1.0, 1.0, 1.0, 1.0, 1.0, 1.0, 1.0, 1.0, 1.0, 1.0, 1.0, 1.0, 1.0, 1.0, 1.0, 1.0, 1.0, 1.0, 1.0, 1.0, 1.0, 1.0, 1.0, 1.0, 1.0, 1.0, 1.0, 1.0, 1.0, 1.0, 1.0, 1.0, 1.0, 1.0, 1.0, 1.0, 1.0, 1.0, 1.0, 1.0, 1.0, 1.0, 1.0, 1.0, 1.0, 1.0, 1.0, 1.0, 1.0, 1.0, 1.0, 1.0, 1.0, 1.0, 1.0, 1.0, 1.0, 1.0, 1.0, 1.0, 1.0, 1.0, 1.0, 1.0, 1.0, 1.0, 1.0, 1.0, 1.0, 1.0, 1.0, 1.0, 1.0, 1.0, 1.0, 1.0, 1.0, 1.0, 1.0, 1.0, 1.0, 1.0, 1.0, 1.0, 1.0, 1.0, 1.0, 1.0, 1.0, 1.0, 1.0, 1.0, 1.0, 1.0, 1.0, 1.0, 1.0, 1.0, 1.0, 1.0, 1.0, 1.0, 1.0, 1.0, 1.0, 1.0, 1.0, 1.0, 1.0, 1.0, 1.0, 1.0, 1.0, 1.0, 1.0, 1.0, 1.0, 1.0, 1.0, 1.0, 1.0, 1.0, 1.0, 1.0, 1.0, 1.0, 1.0, 1.0, 1.0, 1.0, 1.0, 1.0, 1.0, 1.0, 1.0, 1.0, 1.0, 1.0, 1.0, 1.0, 1.0, 1.0, 1.0, 1.0, 1.0, 1.0, 1.0, 1.0, 1.0, 1.0, 1.0, 1.0, 1.0, 1.0, 1.0, 1.0, 1.0, 1.0, 1.0, 1.0, 1.0, 1.0, 1.0, 1.0, 1.0, 1.0, 1.0, 1.0, 1.0, 1.0, 1.0, 1.0, 1.0, 1.0, 1.0, 1.0, 1.0, 1.0, 1.0, 1.0, 1.0, 1.0, 1.0, 1.0, 1.0, 1.0, 1.0, 1.0, 1.0, 1.0, 1.0, 1.0, 1.0, 1.0, 1.0, 1.0, 1.0, 1.0, 1.0, 1.0, 1.0, 1.0, 1.0, 1.0, 1.0, 1.0, 1.0, 1.0, 1.0, 1.0, 1.0, 1.0, 1.0, 1.0, 1.0, 1.0, 1.0, 1.0, 1.0, 1.0, 1.0, 1.0, 1.0, 1.0, 1.0, 1.0, 1.0, 1.0, 1.0, 1.0, 1.0, 1.0, 1.0, 1.0, 1.0, 1.0, 1.0, 1.0, 1.0, 1.0, 1.0, 1.0, 1.0, 1.0, 1.0, 1.0, 1.0, 1.0, 1.0, 1.0, 1.0, 1.0, 1.0, 1.0, 1.0, 1.0, 1.0, 1.0, 1.0, 1.0, 1.0, 1.0, 1.0, 1.0, 1.0, 1.0, 1.0, 1.0, 1.0, 1.0, 1.0, 1.0, 1.0, 1.0, 1.0, 1.0, 1.0, 1.0, 1.0, 1.0, 1.0, 1.0, 1.0, 1.0, 1.0, 1.0, 1.0, 1.0, 1.0, 1.0, 1.0, 1.0, 1.0, 1.0, 1.0, 1.0, 1.0, 1.0, 1.0, 1.0, 1.0, 1.0, 1.0, 1.0, 1.0, 1.0, 1.0, 1.0, 1.0, 1.0, 1.0, 1.0, 1.0, 1.0, 1.0, 1.0, 1.0, 1.0, 1.0, 1.0, 1.0, 1.0, 1.0, 1.0, 1.0, 1.0, 1.0, 1.0, 1.0, 1.0, 1.0, 1.0, 1.0, 1.0, 1.0, 1.0, 1.0, 1.0, 1.0, 1.0, 1.0, 1.0, 1.0, 1.0, 1.0, 1.0, 1.0, 1.0, 1.0, 1.0, 1.0, 1.0])
me_noerdliches_zimmer_1_mesh.materials.append(mat_wand_plaster)
me_noerdliches_zimmer_1_mesh.materials.append(mat_boden_stein)
me_noerdliches_zimmer_1_mesh.use_remesh_preserve_volume = False
me_noerdliches_zimmer_1_mesh.use_remesh_preserve_attributes = False
me_noerdliches_zimmer_1_mesh.use_mirror_vertex_groups = False
me_noerdliches_zimmer_1_mesh.update()

# ---- objects
ob_treppenhaus_norden_001 = bpy.data.objects.new('Treppenhaus_Norden.001', None)
ob_treppenhaus_norden = bpy.data.objects.new('Treppenhaus_Norden', None)
ob_gang_norden_001 = bpy.data.objects.new('Gang_Norden.001', None)
ob_noerdliches_zimmer_1 = bpy.data.objects.new('Noerdliches_Zimmer_1', me_noerdliches_zimmer_1_mesh)
ob_aussenfassade = bpy.data.objects.new('Aussenfassade', None)
ob_referenz_bauplan_eg = bpy.data.objects.new('Referenz_Bauplan_EG', None)

# ---- transforms, parenting, visibility, modifiers, constraints
ob_treppenhaus_norden_001.location = (0.0, 0.0, 0.0)
ob_treppenhaus_norden_001.empty_image_offset = (0.0, 0.0)
ob_treppenhaus_norden_001.show_instancer_for_render = False
ob_treppenhaus_norden_001.instance_type = 'COLLECTION'
ob_treppenhaus_norden_001.lineart.crease_threshold = 0.0
ob_treppenhaus_norden.location = (0.0, 0.0, 0.0)
ob_treppenhaus_norden.empty_image_offset = (0.0, 0.0)
ob_treppenhaus_norden.show_instancer_for_render = False
ob_treppenhaus_norden.instance_type = 'COLLECTION'
ob_treppenhaus_norden.lineart.crease_threshold = 0.0
ob_gang_norden_001.location = (0.0, 0.0, 0.0)
ob_gang_norden_001.empty_image_offset = (0.0, 0.0)
ob_gang_norden_001.show_instancer_for_render = False
ob_gang_norden_001.instance_type = 'COLLECTION'
ob_gang_norden_001.lineart.crease_threshold = 0.0
ob_noerdliches_zimmer_1.location = (0.0, 0.0, 0.0)
ob_noerdliches_zimmer_1.lineart.crease_threshold = 0.0
ob_aussenfassade.location = (0.0, 0.0, 0.0)
ob_aussenfassade.empty_image_offset = (0.0, 0.0)
ob_aussenfassade.show_instancer_for_render = False
ob_aussenfassade.instance_type = 'COLLECTION'
ob_aussenfassade.lineart.crease_threshold = 0.0
ob_referenz_bauplan_eg.location = (0.0, 0.0, 0.0)
ob_referenz_bauplan_eg.empty_image_offset = (0.0, 0.0)
ob_referenz_bauplan_eg.hide_viewport = True
ob_referenz_bauplan_eg.show_instancer_for_render = False
ob_referenz_bauplan_eg.instance_type = 'COLLECTION'
ob_referenz_bauplan_eg.lineart.crease_threshold = 0.0
ob_treppenhaus_norden_001.instance_collection = col_treppenhaus_norden_1
ob_treppenhaus_norden.instance_collection = col_treppenhaus_norden_1
ob_gang_norden_001.instance_collection = col_gang_norden
ob_aussenfassade.instance_collection = col_aussenfassade
ob_referenz_bauplan_eg.instance_collection = col_referenz_bauplan_eg

# ---- collection membership
col_collection_1.objects.link(ob_treppenhaus_norden_001)
col_collection_1.objects.link(ob_treppenhaus_norden)
col_collection_1.objects.link(ob_gang_norden_001)
col_collection_1.objects.link(ob_noerdliches_zimmer_1)
col_collection_11.objects.link(ob_aussenfassade)
col_collection_11.objects.link(ob_referenz_bauplan_eg)

# ---- scene / render settings (as saved in the file)
scene.frame_start = 1; scene.frame_end = 250; scene.frame_set(1)
scene.render.engine = 'BLENDER_EEVEE_NEXT'
scene.render.resolution_percentage = 50
scene.render.dither_intensity = 0.0
scene.cycles.use_denoising = False
scene.cycles.samples = 128
scene.cycles.sampling_pattern = 'TABULATED_SOBOL'
scene.cycles.use_adaptive_sampling = False
scene.cycles.use_light_tree = False
scene.cycles.blur_glossy = 0.0
scene.cycles.sample_clamp_indirect = 0.0
scene.view_settings.view_transform = 'Standard'
bpy.context.view_layer.update()

# ---- added for rendering (the .blend has no active camera and no usable light): camera, sun
cam_auto = bpy.data.cameras.new('AutoCamera')
cam_auto.lens = 50.0
cam_auto.sensor_width = 36.0
cam_auto.clip_end = 1000.0
ob_auto_camera = bpy.data.objects.new('AutoCamera', cam_auto)
scene.collection.objects.link(ob_auto_camera)
ob_auto_camera.location = (7.82204, 38.902, 7.77254)
ob_auto_camera.rotation_euler = (1.09748, -7.21219e-08, 0.694738)
scene.camera = ob_auto_camera
light_auto_sun = bpy.data.lights.new('AutoSun', 'SUN')
light_auto_sun.energy = 3.0
light_auto_sun.angle = 0.0523599
ob_auto_sun = bpy.data.objects.new('AutoSun', light_auto_sun)
scene.collection.objects.link(ob_auto_sun)
ob_auto_sun.rotation_euler = (0.872665, 0.174533, 0.523599)
bpy.context.view_layer.update()
